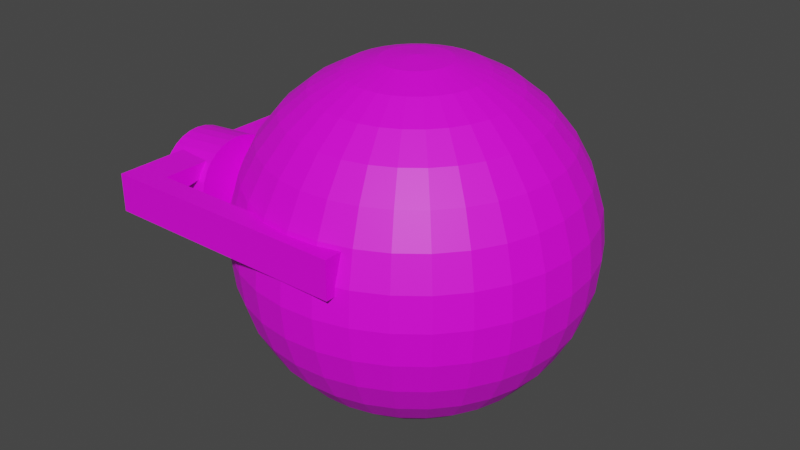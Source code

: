 # Source: head.blend  (saved by Blender 2.91.10; exported with 4.5.12 LTS)
import bpy
from mathutils import Matrix  # noqa: F401  (used for matrix-valued properties, if any)

bpy.ops.wm.read_factory_settings(use_empty=True)
scene = bpy.context.scene
scene.name = 'Scene'

# ---- collections
col_collection = bpy.data.collections.new('Collection'); scene.collection.children.link(col_collection)

# ---- images (referenced by path relative to the original .blend; pixels are not part of the script)
import os
ASSET_DIR = os.environ.get("B2B_ASSET_DIR", "")  # directory of the original .blend (textures are referenced by path, not embedded)
HERE = os.path.dirname(os.path.abspath(__file__))  # packed textures are extracted next to this script under _unpacked/

def load_image(name, relpath, width, height, colorspace="sRGB"):
    """Load a texture the original file referenced (path relative to the .blend, or extracted next to this script)."""
    p = next((c for c in (os.path.join(HERE, relpath), os.path.join(ASSET_DIR, relpath)) if relpath and os.path.exists(c)), "")
    if p:
        img = bpy.data.images.load(p, check_existing=True)
        img.name = name
    else:  # same state as the original file: an image datablock whose file is absent (Cycles renders it pink)
        img = bpy.data.images.new(name, width, height)
        img.source = "FILE"
        img.filepath = "//" + (relpath or name)
    img.colorspace_settings.name = colorspace
    return img
img_sprite_0002_png = load_image('Sprite-0002.png', 'Sprite-0002.png', 1024, 1024, 'sRGB')

# ---- materials (node trees are filled in below, after node groups)
mat_material_001 = bpy.data.materials.new('Material.001')
mat_material_001.use_transparent_shadow = False
mat_material_003 = bpy.data.materials.new('Material.003')
mat_material_003.use_transparent_shadow = False
mat_material_004 = bpy.data.materials.new('Material.004')
mat_material_004.use_transparent_shadow = False
mat_material_002 = bpy.data.materials.new('Material.002')
mat_material_002.use_transparent_shadow = False

# ---- material node trees
mat_material_001.use_nodes = True; mat_material_001.node_tree.nodes.clear()
_N = mat_material_001.node_tree.nodes; _L = mat_material_001.node_tree.links
n0 = _N.new('ShaderNodeTexImage'); n0.name = 'Image Texture'; n0.location = (-469, 186)
n0.image = img_sprite_0002_png
n1 = _N.new('ShaderNodeOutputMaterial'); n1.name = 'Material Output'; n1.location = (300, 300)
n2 = _N.new('ShaderNodeBsdfPrincipled'); n2.name = 'Principled BSDF'; n2.location = (-55, 305)
n2.distribution = 'GGX'
n2.subsurface_method = 'BURLEY'
n2.inputs[3].default_value = 1.45
n2.inputs[27].default_value = (0.0, 0.0, 0.0, 1.0)
n2.inputs[28].default_value = 1.0
_L.new(n0.outputs[0], n2.inputs[0])
_L.new(n2.outputs[0], n1.inputs[0])
n1.is_active_output = True
mat_material_003.use_nodes = True; mat_material_003.node_tree.nodes.clear()
_N = mat_material_003.node_tree.nodes; _L = mat_material_003.node_tree.links
n0 = _N.new('ShaderNodeBsdfPrincipled'); n0.name = 'Principled BSDF'; n0.location = (10, 300)
n0.distribution = 'GGX'
n0.subsurface_method = 'BURLEY'
n0.inputs[3].default_value = 1.45
n0.inputs[27].default_value = (0.0, 0.0, 0.0, 1.0)
n0.inputs[28].default_value = 1.0
n1 = _N.new('ShaderNodeOutputMaterial'); n1.name = 'Material Output'; n1.location = (300, 300)
n2 = _N.new('ShaderNodeTexImage'); n2.name = 'Image Texture'; n2.location = (-516, 191)
n2.image = img_sprite_0002_png
_L.new(n0.outputs[0], n1.inputs[0])
_L.new(n2.outputs[0], n0.inputs[0])
n1.is_active_output = True
mat_material_004.use_nodes = True; mat_material_004.node_tree.nodes.clear()
_N = mat_material_004.node_tree.nodes; _L = mat_material_004.node_tree.links
n0 = _N.new('ShaderNodeBsdfPrincipled'); n0.name = 'Principled BSDF'; n0.location = (10, 300)
n0.distribution = 'GGX'
n0.subsurface_method = 'BURLEY'
n0.inputs[3].default_value = 1.45
n0.inputs[27].default_value = (0.0, 0.0, 0.0, 1.0)
n0.inputs[28].default_value = 1.0
n1 = _N.new('ShaderNodeOutputMaterial'); n1.name = 'Material Output'; n1.location = (300, 300)
n2 = _N.new('ShaderNodeTexImage'); n2.name = 'Image Texture'; n2.location = (-515, -33)
n2.image = img_sprite_0002_png
_L.new(n0.outputs[0], n1.inputs[0])
_L.new(n2.outputs[0], n0.inputs[0])
n1.is_active_output = True
mat_material_002.use_nodes = True; mat_material_002.node_tree.nodes.clear()
_N = mat_material_002.node_tree.nodes; _L = mat_material_002.node_tree.links
n0 = _N.new('ShaderNodeBsdfPrincipled'); n0.name = 'Principled BSDF'; n0.location = (10, 300)
n0.distribution = 'GGX'
n0.subsurface_method = 'BURLEY'
n0.inputs[3].default_value = 1.45
n0.inputs[27].default_value = (0.0, 0.0, 0.0, 1.0)
n0.inputs[28].default_value = 1.0
n1 = _N.new('ShaderNodeOutputMaterial'); n1.name = 'Material Output'; n1.location = (300, 300)
n2 = _N.new('ShaderNodeTexImage'); n2.name = 'Image Texture'; n2.location = (-480, 37)
n2.image = img_sprite_0002_png
_L.new(n0.outputs[0], n1.inputs[0])
_L.new(n2.outputs[0], n0.inputs[0])
n1.is_active_output = True

# ---- world
world_world = bpy.data.worlds.new('World'); scene.world = world_world
world_world.use_nodes = True; world_world.node_tree.nodes.clear()
_N = world_world.node_tree.nodes; _L = world_world.node_tree.links
n0 = _N.new('ShaderNodeOutputWorld'); n0.name = 'World Output'; n0.location = (300, 300)
n1 = _N.new('ShaderNodeBackground'); n1.name = 'Background'; n1.location = (10, 300)
n1.inputs[0].default_value = (0.05088, 0.05088, 0.05088, 1.0)
_L.new(n1.outputs[0], n0.inputs[0])
n0.is_active_output = True
world_world.color = (0.05088, 0.05088, 0.05088)
world_world.use_sun_shadow = False
world_world.sun_shadow_jitter_overblur = 0.0

# ---- meshes
me_sphere = bpy.data.meshes.new('Sphere')
me_sphere.from_pydata([(0.0, 0.1951, 0.9808), (0.0, 0.3827, 0.9239), (0.0, 0.5556, 0.8315), (0.0, 0.7071, 0.7071), (0.0, 0.8315, 0.5556), (0.0, 0.9239, 0.3827), (0.0, 0.9808, 0.1951), (0.0, 1.0, 7.55e-08), (0.0, 0.9808, -0.1951), (0.0, 0.5556, -0.8315), (0.03806, 0.1913, 0.9808), (0.07466, 0.3753, 0.9239), (0.1084, 0.5449, 0.8315), (0.1379, 0.6935, 0.7071), (0.1622, 0.8155, 0.5556), (0.1802, 0.9061, 0.3827), (0.1913, 0.9619, 0.1951), (0.1951, 0.9808, 7.55e-08), (0.1913, 0.9619, -0.1951), (0.1802, 0.9061, -0.3827), (0.1622, 0.8155, -0.5556), (0.1379, 0.6935, -0.7071), (0.1084, 0.5449, -0.8315), (0.07466, 0.3753, -0.9239), (0.03806, 0.1913, -0.9808), (0.07466, 0.1802, 0.9808), (0.1464, 0.3536, 0.9239), (0.2126, 0.5133, 0.8315), (0.2706, 0.6533, 0.7071), (0.3182, 0.7682, 0.5556), (0.3536, 0.8536, 0.3827), (0.3753, 0.9061, 0.1951), (0.3827, 0.9239, 7.55e-08), (0.3753, 0.9061, -0.1951), (0.3536, 0.8536, -0.3827), (0.3182, 0.7682, -0.5556), (0.2706, 0.6533, -0.7071), (0.2126, 0.5133, -0.8315), (0.1464, 0.3536, -0.9239), (0.07466, 0.1802, -0.9808), (0.1084, 0.1622, 0.9808), (0.2126, 0.3182, 0.9239), (0.3087, 0.4619, 0.8315), (0.3928, 0.5879, 0.7071), (0.4619, 0.6913, 0.5556), (0.5133, 0.7682, 0.3827), (0.5449, 0.8155, 0.1951), (0.5556, 0.8315, 7.55e-08), (0.5449, 0.8155, -0.1951), (0.5133, 0.7682, -0.3827), (0.4619, 0.6913, -0.5556), (0.3928, 0.5879, -0.7071), (0.3087, 0.4619, -0.8315), (0.2126, 0.3182, -0.9239), (0.1084, 0.1622, -0.9808), (0.1379, 0.1379, 0.9808), (0.2706, 0.2706, 0.9239), (0.3928, 0.3928, 0.8315), (0.5, 0.5, 0.7071), (0.5879, 0.5879, 0.5556), (0.6533, 0.6533, 0.3827), (0.6935, 0.6935, 0.1951), (0.7071, 0.7071, 7.55e-08), (0.6935, 0.6935, -0.1951), (0.6533, 0.6533, -0.3827), (0.5879, 0.5879, -0.5556), (0.5, 0.5, -0.7071), (0.3928, 0.3928, -0.8315), (0.2706, 0.2706, -0.9239), (0.1379, 0.1379, -0.9808), (0.1622, 0.1084, 0.9808), (0.3182, 0.2126, 0.9239), (0.4619, 0.3087, 0.8315), (0.5879, 0.3928, 0.7071), (0.6913, 0.4619, 0.5556), (0.7682, 0.5133, 0.3827), (0.8155, 0.5449, 0.1951), (0.8315, 0.5556, 7.55e-08), (0.8155, 0.5449, -0.1951), (0.7682, 0.5133, -0.3827), (0.6913, 0.4619, -0.5556), (0.5879, 0.3928, -0.7071), (0.4619, 0.3087, -0.8315), (0.3182, 0.2126, -0.9239), (0.1622, 0.1084, -0.9808), (0.1802, 0.07466, 0.9808), (0.3536, 0.1464, 0.9239), (0.5133, 0.2126, 0.8315), (0.6533, 0.2706, 0.7071), (0.7682, 0.3182, 0.5556), (0.8536, 0.3536, 0.3827), (0.9061, 0.3753, 0.1951), (0.9239, 0.3827, 7.55e-08), (0.9061, 0.3753, -0.1951), (0.8536, 0.3536, -0.3827), (0.7682, 0.3182, -0.5556), (0.6533, 0.2706, -0.7071), (0.5133, 0.2126, -0.8315), (0.3536, 0.1464, -0.9239), (0.1802, 0.07466, -0.9808), (0.1913, 0.03806, 0.9808), (0.3753, 0.07466, 0.9239), (0.5449, 0.1084, 0.8315), (0.6935, 0.1379, 0.7071), (0.8155, 0.1622, 0.5556), (0.9061, 0.1802, 0.3827), (0.9619, 0.1913, 0.1951), (0.9808, 0.1951, 7.55e-08), (0.9619, 0.1913, -0.1951), (0.9061, 0.1802, -0.3827), (0.8155, 0.1622, -0.5556), (0.6935, 0.1379, -0.7071), (0.5449, 0.1084, -0.8315), (0.3753, 0.07466, -0.9239), (0.1913, 0.03806, -0.9808), (0.1951, -3.266e-07, 0.9808), (0.3827, -3.192e-07, 0.9239), (0.5556, -3.117e-07, 0.8315), (0.7071, -3.192e-07, 0.7071), (0.8315, -3.341e-07, 0.5556), (0.9239, -2.745e-07, 0.3827), (0.9808, -3.937e-07, 0.1951), (1.0, -3.788e-07, 7.55e-08), (0.9808, -3.937e-07, -0.1951), (0.9239, -2.298e-07, -0.3827), (0.8315, -3.341e-07, -0.5556), (0.7071, -3.192e-07, -0.7071), (0.5556, -3.415e-07, -0.8315), (0.3827, -3.043e-07, -0.9239), (0.1951, -3.08e-07, -0.9808), (0.1913, -0.03806, 0.9808), (0.3753, -0.07466, 0.9239), (0.5449, -0.1084, 0.8315), (0.6935, -0.138, 0.7071), (0.8155, -0.1622, 0.5556), (0.9061, -0.1802, 0.3827), (0.9619, -0.1913, 0.1951), (0.9808, -0.1951, 7.55e-08), (0.9619, -0.1913, -0.1951), (0.9061, -0.1802, -0.3827), (0.8155, -0.1622, -0.5556), (0.6935, -0.138, -0.7071), (0.5449, -0.1084, -0.8315), (0.3753, -0.07466, -0.9239), (0.1913, -0.03806, -0.9808), (0.1802, -0.07466, 0.9808), (0.3536, -0.1464, 0.9239), (0.5133, -0.2126, 0.8315), (0.6533, -0.2706, 0.7071), (0.7682, -0.3182, 0.5556), (0.8536, -0.3536, 0.3827), (0.9061, -0.3753, 0.1951), (0.9239, -0.3827, 7.55e-08), (0.9061, -0.3753, -0.1951), (0.8536, -0.3536, -0.3827), (0.7682, -0.3182, -0.5556), (0.6533, -0.2706, -0.7071), (0.5133, -0.2126, -0.8315), (0.3536, -0.1464, -0.9239), (0.1802, -0.07466, -0.9808), (0.1622, -0.1084, 0.9808), (0.3182, -0.2126, 0.9239), (0.4619, -0.3087, 0.8315), (0.5879, -0.3928, 0.7071), (0.6913, -0.4619, 0.5556), (0.7682, -0.5133, 0.3827), (0.8155, -0.5449, 0.1951), (0.8315, -0.5556, 7.55e-08), (0.8155, -0.5449, -0.1951), (0.7682, -0.5133, -0.3827), (0.6913, -0.4619, -0.5556), (0.5879, -0.3928, -0.7071), (0.4619, -0.3087, -0.8315), (0.3182, -0.2126, -0.9239), (0.1622, -0.1084, -0.9808), (0.1379, -0.138, 0.9808), (0.2706, -0.2706, 0.9239), (0.3928, -0.3928, 0.8315), (0.5, -0.5, 0.7071), (0.5879, -0.5879, 0.5556), (0.6533, -0.6533, 0.3827), (0.6935, -0.6935, 0.1951), (0.7071, -0.7071, 7.55e-08), (0.6935, -0.6935, -0.1951), (0.6533, -0.6533, -0.3827), (0.5879, -0.5879, -0.5556), (0.5, -0.5, -0.7071), (0.3928, -0.3928, -0.8315), (0.2706, -0.2706, -0.9239), (0.1379, -0.138, -0.9808), (0.1084, -0.1622, 0.9808), (0.2126, -0.3182, 0.9239), (0.3087, -0.4619, 0.8315), (0.3928, -0.5879, 0.7071), (0.4619, -0.6913, 0.5556), (0.5133, -0.7682, 0.3827), (0.5449, -0.8155, 0.1951), (0.5556, -0.8315, 7.55e-08), (0.5449, -0.8155, -0.1951), (0.5133, -0.7682, -0.3827), (0.4619, -0.6913, -0.5556), (0.3928, -0.5879, -0.7071), (0.3087, -0.4619, -0.8315), (0.2126, -0.3182, -0.9239), (0.1084, -0.1622, -0.9808), (0.0, -3.258e-07, -1.0), (0.07466, -0.1802, 0.9808), (0.1464, -0.3536, 0.9239), (0.2126, -0.5133, 0.8315), (0.2706, -0.6533, 0.7071), (0.3182, -0.7682, 0.5556), (0.3536, -0.8536, 0.3827), (0.3753, -0.9061, 0.1951), (0.3827, -0.9239, 7.55e-08), (0.3753, -0.9061, -0.1951), (0.3536, -0.8536, -0.3827), (0.3182, -0.7682, -0.5556), (0.2706, -0.6533, -0.7071), (0.2126, -0.5133, -0.8315), (0.1464, -0.3536, -0.9239), (0.07466, -0.1802, -0.9808), (0.03806, -0.1913, 0.9808), (0.07466, -0.3753, 0.9239), (0.1084, -0.5449, 0.8315), (0.1379, -0.6935, 0.7071), (0.1622, -0.8155, 0.5556), (0.1802, -0.9061, 0.3827), (0.1913, -0.9619, 0.1951), (0.1951, -0.9808, 7.55e-08), (0.1913, -0.9619, -0.1951), (0.1802, -0.9061, -0.3827), (0.1622, -0.8155, -0.5556), (0.1379, -0.6935, -0.7071), (0.1084, -0.5449, -0.8315), (0.07466, -0.3753, -0.9239), (0.03806, -0.1913, -0.9808), (-7.212e-09, -0.1951, 0.9808), (4.122e-08, -0.3827, 0.9239), (2.632e-08, -0.5556, 0.8315), (-2.584e-08, -0.7071, 0.7071), (-8.544e-08, -0.8315, 0.5556), (6.357e-08, -0.9239, 0.3827), (-8.544e-08, -0.9808, 0.1951), (-1.003e-07, -1.0, 7.55e-08), (-8.544e-08, -0.9808, -0.1951), (6.357e-08, -0.9239, -0.3827), (-8.544e-08, -0.8315, -0.5556), (-2.584e-08, -0.7071, -0.7071), (-1.094e-08, -0.5556, -0.8315), (3.964e-09, -0.3827, -0.9239), (3.964e-09, -0.1951, -0.9808), (-0.03806, -0.1913, 0.9808), (-0.07466, -0.3753, 0.9239), (-0.1084, -0.5449, 0.8315), (-0.1379, -0.6935, 0.7071), (-0.1622, -0.8155, 0.5556), (-0.1802, -0.9061, 0.3827), (-0.1913, -0.9619, 0.1951), (-0.1951, -0.9808, 7.55e-08), (-0.1913, -0.9619, -0.1951), (-0.1802, -0.9061, -0.3827), (-0.1622, -0.8155, -0.5556), (-0.1379, -0.6935, -0.7071), (-0.1084, -0.5449, -0.8315), (-0.07466, -0.3753, -0.9239), (-0.03806, -0.1913, -0.9808), (-0.07466, -0.1802, 0.9808), (-0.1464, -0.3536, 0.9239), (-0.2126, -0.5133, 0.8315), (-0.2706, -0.6533, 0.7071), (-0.3182, -0.7682, 0.5556), (-0.3536, -0.8536, 0.3827), (-0.3753, -0.9061, 0.1951), (-0.3827, -0.9239, 7.55e-08), (-0.3753, -0.9061, -0.1951), (-0.3536, -0.8536, -0.3827), (-0.3182, -0.7682, -0.5556), (-0.2706, -0.6533, -0.7071), (-0.2126, -0.5133, -0.8315), (-0.1464, -0.3536, -0.9239), (-0.07466, -0.1802, -0.9808), (-0.1084, -0.1622, 0.9808), (-0.2126, -0.3182, 0.9239), (-0.3087, -0.4619, 0.8315), (-0.3928, -0.5879, 0.7071), (-0.4619, -0.6913, 0.5556), (-0.5133, -0.7682, 0.3827), (-0.5449, -0.8155, 0.1951), (-0.5556, -0.8315, 7.55e-08), (-0.5449, -0.8155, -0.1951), (-0.5133, -0.7682, -0.3827), (-0.4619, -0.6913, -0.5556), (-0.3928, -0.5879, -0.7071), (-0.3087, -0.4619, -0.8315), (-0.2126, -0.3182, -0.9239), (-0.1084, -0.1622, -0.9808), (-2.304e-07, -5.562e-07, 1.0), (-0.1379, -0.138, 0.9808), (-0.2706, -0.2706, 0.9239), (-0.3928, -0.3928, 0.8315), (-0.5, -0.5, 0.7071), (-0.5879, -0.5879, 0.5556), (-0.6533, -0.6533, 0.3827), (-0.6935, -0.6935, 0.1951), (-0.7071, -0.7071, 7.55e-08), (-0.6935, -0.6935, -0.1951), (-0.6533, -0.6533, -0.3827), (-0.5879, -0.5879, -0.5556), (-0.5, -0.5, -0.7071), (-0.3928, -0.3928, -0.8315), (-0.2706, -0.2706, -0.9239), (-0.1379, -0.1379, -0.9808), (-0.1622, -0.1084, 0.9808), (-0.3182, -0.2126, 0.9239), (-0.4619, -0.3087, 0.8315), (-0.5879, -0.3928, 0.7071), (-0.6913, -0.4619, 0.5556), (-0.7682, -0.5133, 0.3827), (-0.8155, -0.5449, 0.1951), (-0.8315, -0.5556, 7.55e-08), (-0.8155, -0.5449, -0.1951), (-0.7682, -0.5133, -0.3827), (-0.6913, -0.4619, -0.5556), (-0.5879, -0.3928, -0.7071), (-0.4619, -0.3087, -0.8315), (-0.3182, -0.2126, -0.9239), (-0.1622, -0.1084, -0.9808), (-0.1802, -0.07466, 0.9808), (-0.3536, -0.1464, 0.9239), (-0.5133, -0.2126, 0.8315), (-0.6533, -0.2706, 0.7071), (-0.7682, -0.3182, 0.5556), (-0.8536, -0.3536, 0.3827), (-0.9061, -0.3753, 0.1951), (-0.9239, -0.3827, 7.55e-08), (-0.9061, -0.3753, -0.1951), (-0.8536, -0.3536, -0.3827), (-0.7682, -0.3182, -0.5556), (-0.6533, -0.2706, -0.7071), (-0.5133, -0.2126, -0.8315), (-0.3536, -0.1464, -0.9239), (-0.1802, -0.07466, -0.9808), (-0.1913, -0.03806, 0.9808), (-0.3753, -0.07466, 0.9239), (-0.5449, -0.1084, 0.8315), (-0.6935, -0.1379, 0.7071), (-0.8155, -0.1622, 0.5556), (-0.9061, -0.1802, 0.3827), (-0.9619, -0.1913, 0.1951), (-0.9808, -0.1951, 7.55e-08), (-0.9619, -0.1913, -0.1951), (-0.9061, -0.1802, -0.3827), (-0.8155, -0.1622, -0.5556), (-0.6935, -0.1379, -0.7071), (-0.5449, -0.1084, -0.8315), (-0.3753, -0.07466, -0.9239), (-0.1913, -0.03806, -0.9808), (-0.1951, -3.117e-07, 0.9808), (-0.3827, -2.819e-07, 0.9239), (-0.5556, -2.819e-07, 0.8315), (-0.7071, -1.851e-07, 0.7071), (-0.8315, -1.404e-07, 0.5556), (-0.9239, -3.192e-07, 0.3827), (-0.9808, -9.567e-08, 0.1951), (-1.0, -1.404e-07, 7.55e-08), (-0.9808, -9.567e-08, -0.1951), (-0.9239, -3.192e-07, -0.3827), (-0.8315, -1.404e-07, -0.5556), (-0.7071, -1.851e-07, -0.7071), (-0.5556, -2.596e-07, -0.8315), (-0.3827, -2.521e-07, -0.9239), (-0.1951, -3.155e-07, -0.9808), (-0.1913, 0.03806, 0.9808), (-0.3753, 0.07466, 0.9239), (-0.5449, 0.1084, 0.8315), (-0.6935, 0.1379, 0.7071), (-0.8155, 0.1622, 0.5556), (-0.9061, 0.1802, 0.3827), (-0.9619, 0.1913, 0.1951), (-0.9808, 0.1951, 7.55e-08), (-0.9619, 0.1913, -0.1951), (-0.9061, 0.1802, -0.3827), (-0.8155, 0.1622, -0.5556), (-0.6935, 0.1379, -0.7071), (-0.5449, 0.1084, -0.8315), (-0.3753, 0.07466, -0.9239), (-0.1913, 0.03806, -0.9808), (-0.1802, 0.07466, 0.9808), (-0.3536, 0.1464, 0.9239), (-0.5133, 0.2126, 0.8315), (-0.6533, 0.2706, 0.7071), (-0.7682, 0.3182, 0.5556), (-0.8536, 0.3536, 0.3827), (-0.9061, 0.3753, 0.1951), (-0.9239, 0.3827, 7.55e-08), (-0.9061, 0.3753, -0.1951), (-0.8536, 0.3536, -0.3827), (-0.7682, 0.3182, -0.5556), (-0.6533, 0.2706, -0.7071), (-0.5133, 0.2126, -0.8315), (-0.3536, 0.1464, -0.9239), (-0.1802, 0.07466, -0.9808), (-0.1622, 0.1084, 0.9808), (-0.3182, 0.2126, 0.9239), (-0.4619, 0.3087, 0.8315), (-0.5879, 0.3928, 0.7071), (-0.6913, 0.4619, 0.5556), (-0.7682, 0.5133, 0.3827), (-0.8155, 0.5449, 0.1951), (-0.8315, 0.5556, 7.55e-08), (-0.8155, 0.5449, -0.1951), (-0.7682, 0.5133, -0.3827), (-0.6913, 0.4619, -0.5556), (-0.5879, 0.3928, -0.7071), (-0.4619, 0.3087, -0.8315), (-0.3182, 0.2126, -0.9239), (-0.1622, 0.1084, -0.9808), (-0.1379, 0.1379, 0.9808), (-0.2706, 0.2706, 0.9239), (-0.3928, 0.3928, 0.8315), (-0.5, 0.5, 0.7071), (-0.5879, 0.5879, 0.5556), (-0.6533, 0.6533, 0.3827), (-0.6935, 0.6935, 0.1951), (-0.7071, 0.7071, 7.55e-08), (-0.6935, 0.6935, -0.1951), (-0.6533, 0.6533, -0.3827), (-0.5879, 0.5879, -0.5556), (-0.5, 0.5, -0.7071), (-0.3928, 0.3928, -0.8315), (-0.2706, 0.2706, -0.9239), (-0.1379, 0.1379, -0.9808), (-0.1084, 0.1622, 0.9808), (-0.2126, 0.3182, 0.9239), (-0.3087, 0.4619, 0.8315), (-0.3928, 0.5879, 0.7071), (-0.4619, 0.6913, 0.5556), (-0.5133, 0.7682, 0.3827), (-0.5449, 0.8155, 0.1951), (-0.5556, 0.8315, 7.55e-08), (-0.5449, 0.8155, -0.1951), (-0.5133, 0.7682, -0.3827), (-0.4619, 0.6913, -0.5556), (-0.3928, 0.5879, -0.7071), (-0.3087, 0.4619, -0.8315), (-0.2126, 0.3182, -0.9239), (-0.1084, 0.1622, -0.9808), (-0.07466, 0.1802, 0.9808), (-0.1464, 0.3536, 0.9239), (-0.2126, 0.5133, 0.8315), (-0.2706, 0.6533, 0.7071), (-0.3182, 0.7682, 0.5556), (-0.3536, 0.8536, 0.3827), (-0.3753, 0.9061, 0.1951), (-0.3827, 0.9239, 7.55e-08), (-0.3753, 0.9061, -0.1951), (-0.3536, 0.8536, -0.3827), (-0.3182, 0.7682, -0.5556), (-0.2706, 0.6533, -0.7071), (-0.2126, 0.5133, -0.8315), (-0.1464, 0.3536, -0.9239), (-0.07466, 0.1802, -0.9808), (-0.03806, 0.1913, 0.9808), (-0.07466, 0.3753, 0.9239), (-0.1084, 0.5449, 0.8315), (-0.1379, 0.6935, 0.7071), (-0.1622, 0.8155, 0.5556), (-0.1802, 0.9061, 0.3827), (-0.1913, 0.9619, 0.1951), (-0.1951, 0.9808, 7.55e-08), (-0.1913, 0.9619, -0.1951), (-0.1802, 0.9061, -0.3827), (-0.1622, 0.8155, -0.5556), (-0.1379, 0.6935, -0.7071), (-0.1084, 0.5449, -0.8315), (-0.07466, 0.3753, -0.9239), (-0.03806, 0.1913, -0.9808), (6.357e-08, 0.9239, -0.3827), (2.722e-07, 0.8315, -0.5556), (1.53e-07, 0.7071, -0.7071), (7.847e-08, 0.3827, -0.9239), (1.514e-08, 0.1951, -0.9808)], [], [(9, 479, 21, 22), (5, 4, 14, 15), (480, 9, 22, 23), (6, 5, 15, 16), (481, 480, 23, 24), (7, 6, 16, 17), (0, 296, 10), (205, 481, 24), (8, 7, 17, 18), (1, 0, 10, 11), (477, 8, 18, 19), (2, 1, 11, 12), (478, 477, 19, 20), (3, 2, 12, 13), (479, 478, 20, 21), (4, 3, 13, 14), (13, 12, 27, 28), (21, 20, 35, 36), (14, 13, 28, 29), (22, 21, 36, 37), (15, 14, 29, 30), (23, 22, 37, 38), (16, 15, 30, 31), (24, 23, 38, 39), (17, 16, 31, 32), (10, 296, 25), (205, 24, 39), (18, 17, 32, 33), (11, 10, 25, 26), (19, 18, 33, 34), (12, 11, 26, 27), (20, 19, 34, 35), (32, 31, 46, 47), (25, 296, 40), (205, 39, 54), (33, 32, 47, 48), (26, 25, 40, 41), (34, 33, 48, 49), (27, 26, 41, 42), (35, 34, 49, 50), (28, 27, 42, 43), (36, 35, 50, 51), (29, 28, 43, 44), (37, 36, 51, 52), (30, 29, 44, 45), (38, 37, 52, 53), (31, 30, 45, 46), (39, 38, 53, 54), (51, 50, 65, 66), (44, 43, 58, 59), (52, 51, 66, 67), (45, 44, 59, 60), (53, 52, 67, 68), (46, 45, 60, 61), (54, 53, 68, 69), (47, 46, 61, 62), (40, 296, 55), (205, 54, 69), (48, 47, 62, 63), (41, 40, 55, 56), (49, 48, 63, 64), (42, 41, 56, 57), (50, 49, 64, 65), (43, 42, 57, 58), (205, 69, 84), (63, 62, 77, 78), (56, 55, 70, 71), (64, 63, 78, 79), (57, 56, 71, 72), (65, 64, 79, 80), (58, 57, 72, 73), (66, 65, 80, 81), (59, 58, 73, 74), (67, 66, 81, 82), (60, 59, 74, 75), (68, 67, 82, 83), (61, 60, 75, 76), (69, 68, 83, 84), (62, 61, 76, 77), (55, 296, 70), (82, 81, 96, 97), (75, 74, 89, 90), (83, 82, 97, 98), (76, 75, 90, 91), (84, 83, 98, 99), (77, 76, 91, 92), (70, 296, 85), (205, 84, 99), (78, 77, 92, 93), (71, 70, 85, 86), (79, 78, 93, 94), (72, 71, 86, 87), (80, 79, 94, 95), (73, 72, 87, 88), (81, 80, 95, 96), (74, 73, 88, 89), (86, 85, 100, 101), (94, 93, 108, 109), (87, 86, 101, 102), (95, 94, 109, 110), (88, 87, 102, 103), (96, 95, 110, 111), (89, 88, 103, 104), (97, 96, 111, 112), (90, 89, 104, 105), (98, 97, 112, 113), (91, 90, 105, 106), (99, 98, 113, 114), (92, 91, 106, 107), (85, 296, 100), (205, 99, 114), (93, 92, 107, 108), (105, 104, 119, 120), (113, 112, 127, 128), (106, 105, 120, 121), (114, 113, 128, 129), (107, 106, 121, 122), (100, 296, 115), (205, 114, 129), (108, 107, 122, 123), (101, 100, 115, 116), (109, 108, 123, 124), (102, 101, 116, 117), (110, 109, 124, 125), (103, 102, 117, 118), (111, 110, 125, 126), (104, 103, 118, 119), (112, 111, 126, 127), (124, 123, 138, 139), (117, 116, 131, 132), (125, 124, 139, 140), (118, 117, 132, 133), (126, 125, 140, 141), (119, 118, 133, 134), (127, 126, 141, 142), (120, 119, 134, 135), (128, 127, 142, 143), (121, 120, 135, 136), (129, 128, 143, 144), (122, 121, 136, 137), (115, 296, 130), (205, 129, 144), (123, 122, 137, 138), (116, 115, 130, 131), (143, 142, 157, 158), (136, 135, 150, 151), (144, 143, 158, 159), (137, 136, 151, 152), (130, 296, 145), (205, 144, 159), (138, 137, 152, 153), (131, 130, 145, 146), (139, 138, 153, 154), (132, 131, 146, 147), (140, 139, 154, 155), (133, 132, 147, 148), (141, 140, 155, 156), (134, 133, 148, 149), (142, 141, 156, 157), (135, 134, 149, 150), (147, 146, 161, 162), (155, 154, 169, 170), (148, 147, 162, 163), (156, 155, 170, 171), (149, 148, 163, 164), (157, 156, 171, 172), (150, 149, 164, 165), (158, 157, 172, 173), (151, 150, 165, 166), (159, 158, 173, 174), (152, 151, 166, 167), (145, 296, 160), (205, 159, 174), (153, 152, 167, 168), (146, 145, 160, 161), (154, 153, 168, 169), (166, 165, 180, 181), (174, 173, 188, 189), (167, 166, 181, 182), (160, 296, 175), (205, 174, 189), (168, 167, 182, 183), (161, 160, 175, 176), (169, 168, 183, 184), (162, 161, 176, 177), (170, 169, 184, 185), (163, 162, 177, 178), (171, 170, 185, 186), (164, 163, 178, 179), (172, 171, 186, 187), (165, 164, 179, 180), (173, 172, 187, 188), (185, 184, 199, 200), (178, 177, 192, 193), (186, 185, 200, 201), (179, 178, 193, 194), (187, 186, 201, 202), (180, 179, 194, 195), (188, 187, 202, 203), (181, 180, 195, 196), (189, 188, 203, 204), (182, 181, 196, 197), (175, 296, 190), (205, 189, 204), (183, 182, 197, 198), (176, 175, 190, 191), (184, 183, 198, 199), (177, 176, 191, 192), (204, 203, 219, 220), (197, 196, 212, 213), (190, 296, 206), (205, 204, 220), (198, 197, 213, 214), (191, 190, 206, 207), (199, 198, 214, 215), (192, 191, 207, 208), (200, 199, 215, 216), (193, 192, 208, 209), (201, 200, 216, 217), (194, 193, 209, 210), (202, 201, 217, 218), (195, 194, 210, 211), (203, 202, 218, 219), (196, 195, 211, 212), (217, 216, 231, 232), (210, 209, 224, 225), (218, 217, 232, 233), (211, 210, 225, 226), (219, 218, 233, 234), (212, 211, 226, 227), (220, 219, 234, 235), (213, 212, 227, 228), (206, 296, 221), (205, 220, 235), (214, 213, 228, 229), (207, 206, 221, 222), (215, 214, 229, 230), (208, 207, 222, 223), (216, 215, 230, 231), (209, 208, 223, 224), (221, 296, 236), (205, 235, 250), (229, 228, 243, 244), (222, 221, 236, 237), (230, 229, 244, 245), (223, 222, 237, 238), (231, 230, 245, 246), (224, 223, 238, 239), (232, 231, 246, 247), (225, 224, 239, 240), (233, 232, 247, 248), (226, 225, 240, 241), (234, 233, 248, 249), (227, 226, 241, 242), (235, 234, 249, 250), (228, 227, 242, 243), (240, 239, 254, 255), (248, 247, 262, 263), (241, 240, 255, 256), (249, 248, 263, 264), (242, 241, 256, 257), (250, 249, 264, 265), (243, 242, 257, 258), (236, 296, 251), (205, 250, 265), (244, 243, 258, 259), (237, 236, 251, 252), (245, 244, 259, 260), (238, 237, 252, 253), (246, 245, 260, 261), (239, 238, 253, 254), (247, 246, 261, 262), (259, 258, 273, 274), (252, 251, 266, 267), (260, 259, 274, 275), (253, 252, 267, 268), (261, 260, 275, 276), (254, 253, 268, 269), (262, 261, 276, 277), (255, 254, 269, 270), (263, 262, 277, 278), (256, 255, 270, 271), (264, 263, 278, 279), (257, 256, 271, 272), (265, 264, 279, 280), (258, 257, 272, 273), (251, 296, 266), (205, 265, 280), (278, 277, 292, 293), (271, 270, 285, 286), (279, 278, 293, 294), (272, 271, 286, 287), (280, 279, 294, 295), (273, 272, 287, 288), (266, 296, 281), (205, 280, 295), (274, 273, 288, 289), (267, 266, 281, 282), (275, 274, 289, 290), (268, 267, 282, 283), (276, 275, 290, 291), (269, 268, 283, 284), (277, 276, 291, 292), (270, 269, 284, 285), (282, 281, 297, 298), (290, 289, 305, 306), (283, 282, 298, 299), (291, 290, 306, 307), (284, 283, 299, 300), (292, 291, 307, 308), (285, 284, 300, 301), (293, 292, 308, 309), (286, 285, 301, 302), (294, 293, 309, 310), (287, 286, 302, 303), (295, 294, 310, 311), (288, 287, 303, 304), (281, 296, 297), (205, 295, 311), (289, 288, 304, 305), (302, 301, 316, 317), (310, 309, 324, 325), (303, 302, 317, 318), (311, 310, 325, 326), (304, 303, 318, 319), (297, 296, 312), (205, 311, 326), (305, 304, 319, 320), (298, 297, 312, 313), (306, 305, 320, 321), (299, 298, 313, 314), (307, 306, 321, 322), (300, 299, 314, 315), (308, 307, 322, 323), (301, 300, 315, 316), (309, 308, 323, 324), (321, 320, 335, 336), (314, 313, 328, 329), (322, 321, 336, 337), (315, 314, 329, 330), (323, 322, 337, 338), (316, 315, 330, 331), (324, 323, 338, 339), (317, 316, 331, 332), (325, 324, 339, 340), (318, 317, 332, 333), (326, 325, 340, 341), (319, 318, 333, 334), (312, 296, 327), (205, 326, 341), (320, 319, 334, 335), (313, 312, 327, 328), (340, 339, 354, 355), (333, 332, 347, 348), (341, 340, 355, 356), (334, 333, 348, 349), (327, 296, 342), (205, 341, 356), (335, 334, 349, 350), (328, 327, 342, 343), (336, 335, 350, 351), (329, 328, 343, 344), (337, 336, 351, 352), (330, 329, 344, 345), (338, 337, 352, 353), (331, 330, 345, 346), (339, 338, 353, 354), (332, 331, 346, 347), (352, 351, 366, 367), (345, 344, 359, 360), (353, 352, 367, 368), (346, 345, 360, 361), (354, 353, 368, 369), (347, 346, 361, 362), (355, 354, 369, 370), (348, 347, 362, 363), (356, 355, 370, 371), (349, 348, 363, 364), (342, 296, 357), (205, 356, 371), (350, 349, 364, 365), (343, 342, 357, 358), (351, 350, 365, 366), (344, 343, 358, 359), (371, 370, 385, 386), (364, 363, 378, 379), (357, 296, 372), (205, 371, 386), (365, 364, 379, 380), (358, 357, 372, 373), (366, 365, 380, 381), (359, 358, 373, 374), (367, 366, 381, 382), (360, 359, 374, 375), (368, 367, 382, 383), (361, 360, 375, 376), (369, 368, 383, 384), (362, 361, 376, 377), (370, 369, 384, 385), (363, 362, 377, 378), (375, 374, 389, 390), (383, 382, 397, 398), (376, 375, 390, 391), (384, 383, 398, 399), (377, 376, 391, 392), (385, 384, 399, 400), (378, 377, 392, 393), (386, 385, 400, 401), (379, 378, 393, 394), (372, 296, 387), (205, 386, 401), (380, 379, 394, 395), (373, 372, 387, 388), (381, 380, 395, 396), (374, 373, 388, 389), (382, 381, 396, 397), (394, 393, 408, 409), (387, 296, 402), (205, 401, 416), (395, 394, 409, 410), (388, 387, 402, 403), (396, 395, 410, 411), (389, 388, 403, 404), (397, 396, 411, 412), (390, 389, 404, 405), (398, 397, 412, 413), (391, 390, 405, 406), (399, 398, 413, 414), (392, 391, 406, 407), (400, 399, 414, 415), (393, 392, 407, 408), (401, 400, 415, 416), (413, 412, 427, 428), (406, 405, 420, 421), (414, 413, 428, 429), (407, 406, 421, 422), (415, 414, 429, 430), (408, 407, 422, 423), (416, 415, 430, 431), (409, 408, 423, 424), (402, 296, 417), (205, 416, 431), (410, 409, 424, 425), (403, 402, 417, 418), (411, 410, 425, 426), (404, 403, 418, 419), (412, 411, 426, 427), (405, 404, 419, 420), (417, 296, 432), (205, 431, 446), (425, 424, 439, 440), (418, 417, 432, 433), (426, 425, 440, 441), (419, 418, 433, 434), (427, 426, 441, 442), (420, 419, 434, 435), (428, 427, 442, 443), (421, 420, 435, 436), (429, 428, 443, 444), (422, 421, 436, 437), (430, 429, 444, 445), (423, 422, 437, 438), (431, 430, 445, 446), (424, 423, 438, 439), (436, 435, 450, 451), (444, 443, 458, 459), (437, 436, 451, 452), (445, 444, 459, 460), (438, 437, 452, 453), (446, 445, 460, 461), (439, 438, 453, 454), (432, 296, 447), (205, 446, 461), (440, 439, 454, 455), (433, 432, 447, 448), (441, 440, 455, 456), (434, 433, 448, 449), (442, 441, 456, 457), (435, 434, 449, 450), (443, 442, 457, 458), (455, 454, 469, 470), (448, 447, 462, 463), (456, 455, 470, 471), (449, 448, 463, 464), (457, 456, 471, 472), (450, 449, 464, 465), (458, 457, 472, 473), (451, 450, 465, 466), (459, 458, 473, 474), (452, 451, 466, 467), (460, 459, 474, 475), (453, 452, 467, 468), (461, 460, 475, 476), (454, 453, 468, 469), (447, 296, 462), (205, 461, 476), (474, 473, 479, 9), (467, 466, 4, 5), (475, 474, 9, 480), (468, 467, 5, 6), (476, 475, 480, 481), (469, 468, 6, 7), (462, 296, 0), (205, 476, 481), (470, 469, 7, 8), (463, 462, 0, 1), (471, 470, 8, 477), (464, 463, 1, 2), (472, 471, 477, 478), (465, 464, 2, 3), (473, 472, 478, 479), (466, 465, 3, 4)])
_uv = me_sphere.uv_layers.new(name='UVMap')
_uv.uv.foreach_set('vector', [0.5799, 0.692, 0.5799, 0.7071, 0.5699, 0.7071, 0.5699, 0.692, 0.5799, 0.798, 0.5799, 0.8132, 0.5699, 0.8132, 0.5699, 0.798, 0.5799, 0.6768, 0.5799, 0.692, 0.5699, 0.692, 0.5699, 0.6768, 0.5799, 0.7829, 0.5799, 0.798, 0.5699, 0.798, 0.5699, 0.7829, 0.5799, 0.6617, 0.5799, 0.6768, 0.5699, 0.6768, 0.5699, 0.6617, 0.5799, 0.7677, 0.5799, 0.7829, 0.5699, 0.7829, 0.5699, 0.7677, 0.5799, 0.8738, 0.5749, 0.889, 0.5699, 0.8738, 0.5749, 0.6465, 0.5799, 0.6617, 0.5699, 0.6617, 0.5799, 0.7526, 0.5799, 0.7677, 0.5699, 0.7677, 0.5699, 0.7526, 0.5799, 0.8587, 0.5799, 0.8738, 0.5699, 0.8738, 0.5699, 0.8587, 0.5799, 0.7374, 0.5799, 0.7526, 0.5699, 0.7526, 0.5699, 0.7374, 0.5799, 0.8435, 0.5799, 0.8587, 0.5699, 0.8587, 0.5699, 0.8435, 0.5799, 0.7223, 0.5799, 0.7374, 0.5699, 0.7374, 0.5699, 0.7223, 0.5799, 0.8284, 0.5799, 0.8435, 0.5699, 0.8435, 0.5699, 0.8284, 0.5799, 0.7071, 0.5799, 0.7223, 0.5699, 0.7223, 0.5699, 0.7071, 0.5799, 0.8132, 0.5799, 0.8284, 0.5699, 0.8284, 0.5699, 0.8132, 0.5699, 0.8284, 0.5699, 0.8435, 0.5599, 0.8435, 0.5599, 0.8284, 0.5699, 0.7071, 0.5699, 0.7223, 0.5599, 0.7223, 0.5599, 0.7071, 0.5699, 0.8132, 0.5699, 0.8284, 0.5599, 0.8284, 0.5599, 0.8132, 0.5699, 0.692, 0.5699, 0.7071, 0.5599, 0.7071, 0.5599, 0.692, 0.5699, 0.798, 0.5699, 0.8132, 0.5599, 0.8132, 0.5599, 0.798, 0.5699, 0.6768, 0.5699, 0.692, 0.5599, 0.692, 0.5599, 0.6768, 0.5699, 0.7829, 0.5699, 0.798, 0.5599, 0.798, 0.5599, 0.7829, 0.5699, 0.6617, 0.5699, 0.6768, 0.5599, 0.6768, 0.5599, 0.6617, 0.5699, 0.7677, 0.5699, 0.7829, 0.5599, 0.7829, 0.5599, 0.7677, 0.5699, 0.8738, 0.5649, 0.889, 0.5599, 0.8738, 0.5649, 0.6465, 0.5699, 0.6617, 0.5599, 0.6617, 0.5699, 0.7526, 0.5699, 0.7677, 0.5599, 0.7677, 0.5599, 0.7526, 0.5699, 0.8587, 0.5699, 0.8738, 0.5599, 0.8738, 0.5599, 0.8587, 0.5699, 0.7374, 0.5699, 0.7526, 0.5599, 0.7526, 0.5599, 0.7374, 0.5699, 0.8435, 0.5699, 0.8587, 0.5599, 0.8587, 0.5599, 0.8435, 0.5699, 0.7223, 0.5699, 0.7374, 0.5599, 0.7374, 0.5599, 0.7223, 0.5599, 0.7677, 0.5599, 0.7829, 0.5499, 0.7829, 0.5499, 0.7677, 0.5599, 0.8738, 0.5549, 0.889, 0.5499, 0.8738, 0.5549, 0.6465, 0.5599, 0.6617, 0.5499, 0.6617, 0.5599, 0.7526, 0.5599, 0.7677, 0.5499, 0.7677, 0.5499, 0.7526, 0.5599, 0.8587, 0.5599, 0.8738, 0.5499, 0.8738, 0.5499, 0.8587, 0.5599, 0.7374, 0.5599, 0.7526, 0.5499, 0.7526, 0.5499, 0.7374, 0.5599, 0.8435, 0.5599, 0.8587, 0.5499, 0.8587, 0.5499, 0.8435, 0.5599, 0.7223, 0.5599, 0.7374, 0.5499, 0.7374, 0.5499, 0.7223, 0.5599, 0.8284, 0.5599, 0.8435, 0.5499, 0.8435, 0.5499, 0.8284, 0.5599, 0.7071, 0.5599, 0.7223, 0.5499, 0.7223, 0.5499, 0.7071, 0.5599, 0.8132, 0.5599, 0.8284, 0.5499, 0.8284, 0.5499, 0.8132, 0.5599, 0.692, 0.5599, 0.7071, 0.5499, 0.7071, 0.5499, 0.692, 0.5599, 0.798, 0.5599, 0.8132, 0.5499, 0.8132, 0.5499, 0.798, 0.5599, 0.6768, 0.5599, 0.692, 0.5499, 0.692, 0.5499, 0.6768, 0.5599, 0.7829, 0.5599, 0.798, 0.5499, 0.798, 0.5499, 0.7829, 0.5599, 0.6617, 0.5599, 0.6768, 0.5499, 0.6768, 0.5499, 0.6617, 0.5499, 0.7071, 0.5499, 0.7223, 0.5399, 0.7223, 0.5399, 0.7071, 0.5499, 0.8132, 0.5499, 0.8284, 0.5399, 0.8284, 0.5399, 0.8132, 0.5499, 0.692, 0.5499, 0.7071, 0.5399, 0.7071, 0.5399, 0.692, 0.5499, 0.798, 0.5499, 0.8132, 0.5399, 0.8132, 0.5399, 0.798, 0.5499, 0.6768, 0.5499, 0.692, 0.5399, 0.692, 0.5399, 0.6768, 0.5499, 0.7829, 0.5499, 0.798, 0.5399, 0.798, 0.5399, 0.7829, 0.5499, 0.6617, 0.5499, 0.6768, 0.5399, 0.6768, 0.5399, 0.6617, 0.5499, 0.7677, 0.5499, 0.7829, 0.5399, 0.7829, 0.5399, 0.7677, 0.5499, 0.8738, 0.5449, 0.889, 0.5399, 0.8738, 0.5449, 0.6465, 0.5499, 0.6617, 0.5399, 0.6617, 0.5499, 0.7526, 0.5499, 0.7677, 0.5399, 0.7677, 0.5399, 0.7526, 0.5499, 0.8587, 0.5499, 0.8738, 0.5399, 0.8738, 0.5399, 0.8587, 0.5499, 0.7374, 0.5499, 0.7526, 0.5399, 0.7526, 0.5399, 0.7374, 0.5499, 0.8435, 0.5499, 0.8587, 0.5399, 0.8587, 0.5399, 0.8435, 0.5499, 0.7223, 0.5499, 0.7374, 0.5399, 0.7374, 0.5399, 0.7223, 0.5499, 0.8284, 0.5499, 0.8435, 0.5399, 0.8435, 0.5399, 0.8284, 0.5349, 0.6465, 0.5399, 0.6617, 0.53, 0.6617, 0.5399, 0.7526, 0.5399, 0.7677, 0.53, 0.7677, 0.53, 0.7526, 0.5399, 0.8587, 0.5399, 0.8738, 0.53, 0.8738, 0.53, 0.8587, 0.5399, 0.7374, 0.5399, 0.7526, 0.53, 0.7526, 0.53, 0.7374, 0.5399, 0.8435, 0.5399, 0.8587, 0.53, 0.8587, 0.53, 0.8435, 0.5399, 0.7223, 0.5399, 0.7374, 0.53, 0.7374, 0.53, 0.7223, 0.5399, 0.8284, 0.5399, 0.8435, 0.53, 0.8435, 0.53, 0.8284, 0.5399, 0.7071, 0.5399, 0.7223, 0.53, 0.7223, 0.53, 0.7071, 0.5399, 0.8132, 0.5399, 0.8284, 0.53, 0.8284, 0.53, 0.8132, 0.5399, 0.692, 0.5399, 0.7071, 0.53, 0.7071, 0.53, 0.692, 0.5399, 0.798, 0.5399, 0.8132, 0.53, 0.8132, 0.53, 0.798, 0.5399, 0.6768, 0.5399, 0.692, 0.53, 0.692, 0.53, 0.6768, 0.5399, 0.7829, 0.5399, 0.798, 0.53, 0.798, 0.53, 0.7829, 0.5399, 0.6617, 0.5399, 0.6768, 0.53, 0.6768, 0.53, 0.6617, 0.5399, 0.7677, 0.5399, 0.7829, 0.53, 0.7829, 0.53, 0.7677, 0.5399, 0.8738, 0.5349, 0.889, 0.53, 0.8738, 0.53, 0.692, 0.53, 0.7071, 0.52, 0.7071, 0.52, 0.692, 0.53, 0.798, 0.53, 0.8132, 0.52, 0.8132, 0.52, 0.798, 0.53, 0.6768, 0.53, 0.692, 0.52, 0.692, 0.52, 0.6768, 0.53, 0.7829, 0.53, 0.798, 0.52, 0.798, 0.52, 0.7829, 0.53, 0.6617, 0.53, 0.6768, 0.52, 0.6768, 0.52, 0.6617, 0.53, 0.7677, 0.53, 0.7829, 0.52, 0.7829, 0.52, 0.7677, 0.53, 0.8738, 0.525, 0.889, 0.52, 0.8738, 0.525, 0.6465, 0.53, 0.6617, 0.52, 0.6617, 0.53, 0.7526, 0.53, 0.7677, 0.52, 0.7677, 0.52, 0.7526, 0.53, 0.8587, 0.53, 0.8738, 0.52, 0.8738, 0.52, 0.8587, 0.53, 0.7374, 0.53, 0.7526, 0.52, 0.7526, 0.52, 0.7374, 0.53, 0.8435, 0.53, 0.8587, 0.52, 0.8587, 0.52, 0.8435, 0.53, 0.7223, 0.53, 0.7374, 0.52, 0.7374, 0.52, 0.7223, 0.53, 0.8284, 0.53, 0.8435, 0.52, 0.8435, 0.52, 0.8284, 0.53, 0.7071, 0.53, 0.7223, 0.52, 0.7223, 0.52, 0.7071, 0.53, 0.8132, 0.53, 0.8284, 0.52, 0.8284, 0.52, 0.8132, 0.52, 0.8587, 0.52, 0.8738, 0.51, 0.8738, 0.51, 0.8587, 0.52, 0.7374, 0.52, 0.7526, 0.51, 0.7526, 0.51, 0.7374, 0.52, 0.8435, 0.52, 0.8587, 0.51, 0.8587, 0.51, 0.8435, 0.52, 0.7223, 0.52, 0.7374, 0.51, 0.7374, 0.51, 0.7223, 0.52, 0.8284, 0.52, 0.8435, 0.51, 0.8435, 0.51, 0.8284, 0.52, 0.7071, 0.52, 0.7223, 0.51, 0.7223, 0.51, 0.7071, 0.52, 0.8132, 0.52, 0.8284, 0.51, 0.8284, 0.51, 0.8132, 0.52, 0.692, 0.52, 0.7071, 0.51, 0.7071, 0.51, 0.692, 0.52, 0.798, 0.52, 0.8132, 0.51, 0.8132, 0.51, 0.798, 0.52, 0.6768, 0.52, 0.692, 0.51, 0.692, 0.51, 0.6768, 0.52, 0.7829, 0.52, 0.798, 0.51, 0.798, 0.51, 0.7829, 0.52, 0.6617, 0.52, 0.6768, 0.51, 0.6768, 0.51, 0.6617, 0.52, 0.7677, 0.52, 0.7829, 0.51, 0.7829, 0.51, 0.7677, 0.52, 0.8738, 0.515, 0.889, 0.51, 0.8738, 0.515, 0.6465, 0.52, 0.6617, 0.51, 0.6617, 0.52, 0.7526, 0.52, 0.7677, 0.51, 0.7677, 0.51, 0.7526, 0.51, 0.798, 0.51, 0.8132, 0.5, 0.8132, 0.5, 0.798, 0.51, 0.6768, 0.51, 0.692, 0.5, 0.692, 0.5, 0.6768, 0.51, 0.7829, 0.51, 0.798, 0.5, 0.798, 0.5, 0.7829, 0.51, 0.6617, 0.51, 0.6768, 0.5, 0.6768, 0.5, 0.6617, 0.51, 0.7677, 0.51, 0.7829, 0.5, 0.7829, 0.5, 0.7677, 0.51, 0.8738, 0.505, 0.889, 0.5, 0.8738, 0.505, 0.6465, 0.51, 0.6617, 0.5, 0.6617, 0.51, 0.7526, 0.51, 0.7677, 0.5, 0.7677, 0.5, 0.7526, 0.51, 0.8587, 0.51, 0.8738, 0.5, 0.8738, 0.5, 0.8587, 0.51, 0.7374, 0.51, 0.7526, 0.5, 0.7526, 0.5, 0.7374, 0.51, 0.8435, 0.51, 0.8587, 0.5, 0.8587, 0.5, 0.8435, 0.51, 0.7223, 0.51, 0.7374, 0.5, 0.7374, 0.5, 0.7223, 0.51, 0.8284, 0.51, 0.8435, 0.5, 0.8435, 0.5, 0.8284, 0.51, 0.7071, 0.51, 0.7223, 0.5, 0.7223, 0.5, 0.7071, 0.51, 0.8132, 0.51, 0.8284, 0.5, 0.8284, 0.5, 0.8132, 0.51, 0.692, 0.51, 0.7071, 0.5, 0.7071, 0.5, 0.692, 0.5, 0.7374, 0.5, 0.7526, 0.49, 0.7526, 0.49, 0.7374, 0.5, 0.8435, 0.5, 0.8587, 0.49, 0.8587, 0.49, 0.8435, 0.5, 0.7223, 0.5, 0.7374, 0.49, 0.7374, 0.49, 0.7223, 0.5, 0.8284, 0.5, 0.8435, 0.49, 0.8435, 0.49, 0.8284, 0.5, 0.7071, 0.5, 0.7223, 0.49, 0.7223, 0.49, 0.7071, 0.5, 0.8132, 0.5, 0.8284, 0.49, 0.8284, 0.49, 0.8132, 0.5, 0.692, 0.5, 0.7071, 0.49, 0.7071, 0.49, 0.692, 0.5, 0.798, 0.5, 0.8132, 0.49, 0.8132, 0.49, 0.798, 0.5, 0.6768, 0.5, 0.692, 0.49, 0.692, 0.49, 0.6768, 0.5, 0.7829, 0.5, 0.798, 0.49, 0.798, 0.49, 0.7829, 0.5, 0.6617, 0.5, 0.6768, 0.49, 0.6768, 0.49, 0.6617, 0.5, 0.7677, 0.5, 0.7829, 0.49, 0.7829, 0.49, 0.7677, 0.5, 0.8738, 0.495, 0.889, 0.49, 0.8738, 0.495, 0.6465, 0.5, 0.6617, 0.49, 0.6617, 0.5, 0.7526, 0.5, 0.7677, 0.49, 0.7677, 0.49, 0.7526, 0.5, 0.8587, 0.5, 0.8738, 0.49, 0.8738, 0.49, 0.8587, 0.49, 0.6768, 0.49, 0.692, 0.48, 0.692, 0.48, 0.6768, 0.49, 0.7829, 0.49, 0.798, 0.48, 0.798, 0.48, 0.7829, 0.49, 0.6617, 0.49, 0.6768, 0.48, 0.6768, 0.48, 0.6617, 0.49, 0.7677, 0.49, 0.7829, 0.48, 0.7829, 0.48, 0.7677, 0.49, 0.8738, 0.485, 0.889, 0.48, 0.8738, 0.485, 0.6465, 0.49, 0.6617, 0.48, 0.6617, 0.49, 0.7526, 0.49, 0.7677, 0.48, 0.7677, 0.48, 0.7526, 0.49, 0.8587, 0.49, 0.8738, 0.48, 0.8738, 0.48, 0.8587, 0.49, 0.7374, 0.49, 0.7526, 0.48, 0.7526, 0.48, 0.7374, 0.49, 0.8435, 0.49, 0.8587, 0.48, 0.8587, 0.48, 0.8435, 0.49, 0.7223, 0.49, 0.7374, 0.48, 0.7374, 0.48, 0.7223, 0.49, 0.8284, 0.49, 0.8435, 0.48, 0.8435, 0.48, 0.8284, 0.49, 0.7071, 0.49, 0.7223, 0.48, 0.7223, 0.48, 0.7071, 0.49, 0.8132, 0.49, 0.8284, 0.48, 0.8284, 0.48, 0.8132, 0.49, 0.692, 0.49, 0.7071, 0.48, 0.7071, 0.48, 0.692, 0.49, 0.798, 0.49, 0.8132, 0.48, 0.8132, 0.48, 0.798, 0.48, 0.8435, 0.48, 0.8587, 0.47, 0.8587, 0.47, 0.8435, 0.48, 0.7223, 0.48, 0.7374, 0.47, 0.7374, 0.47, 0.7223, 0.48, 0.8284, 0.48, 0.8435, 0.47, 0.8435, 0.47, 0.8284, 0.48, 0.7071, 0.48, 0.7223, 0.47, 0.7223, 0.47, 0.7071, 0.48, 0.8132, 0.48, 0.8284, 0.47, 0.8284, 0.47, 0.8132, 0.48, 0.692, 0.48, 0.7071, 0.47, 0.7071, 0.47, 0.692, 0.48, 0.798, 0.48, 0.8132, 0.47, 0.8132, 0.47, 0.798, 0.48, 0.6768, 0.48, 0.692, 0.47, 0.692, 0.47, 0.6768, 0.48, 0.7829, 0.48, 0.798, 0.47, 0.798, 0.47, 0.7829, 0.48, 0.6617, 0.48, 0.6768, 0.47, 0.6768, 0.47, 0.6617, 0.48, 0.7677, 0.48, 0.7829, 0.47, 0.7829, 0.47, 0.7677, 0.48, 0.8738, 0.475, 0.889, 0.47, 0.8738, 0.475, 0.6465, 0.48, 0.6617, 0.47, 0.6617, 0.48, 0.7526, 0.48, 0.7677, 0.47, 0.7677, 0.47, 0.7526, 0.48, 0.8587, 0.48, 0.8738, 0.47, 0.8738, 0.47, 0.8587, 0.48, 0.7374, 0.48, 0.7526, 0.47, 0.7526, 0.47, 0.7374, 0.47, 0.7829, 0.47, 0.798, 0.4601, 0.798, 0.4601, 0.7829, 0.47, 0.6617, 0.47, 0.6768, 0.4601, 0.6768, 0.4601, 0.6617, 0.47, 0.7677, 0.47, 0.7829, 0.4601, 0.7829, 0.4601, 0.7677, 0.47, 0.8738, 0.4651, 0.889, 0.4601, 0.8738, 0.4651, 0.6465, 0.47, 0.6617, 0.4601, 0.6617, 0.47, 0.7526, 0.47, 0.7677, 0.4601, 0.7677, 0.4601, 0.7526, 0.47, 0.8587, 0.47, 0.8738, 0.4601, 0.8738, 0.4601, 0.8587, 0.47, 0.7374, 0.47, 0.7526, 0.4601, 0.7526, 0.4601, 0.7374, 0.47, 0.8435, 0.47, 0.8587, 0.4601, 0.8587, 0.4601, 0.8435, 0.47, 0.7223, 0.47, 0.7374, 0.4601, 0.7374, 0.4601, 0.7223, 0.47, 0.8284, 0.47, 0.8435, 0.4601, 0.8435, 0.4601, 0.8284, 0.47, 0.7071, 0.47, 0.7223, 0.4601, 0.7223, 0.4601, 0.7071, 0.47, 0.8132, 0.47, 0.8284, 0.4601, 0.8284, 0.4601, 0.8132, 0.47, 0.692, 0.47, 0.7071, 0.4601, 0.7071, 0.4601, 0.692, 0.47, 0.798, 0.47, 0.8132, 0.4601, 0.8132, 0.4601, 0.798, 0.47, 0.6768, 0.47, 0.692, 0.4601, 0.692, 0.4601, 0.6768, 0.4601, 0.7223, 0.4601, 0.7374, 0.4501, 0.7374, 0.4501, 0.7223, 0.4601, 0.8284, 0.4601, 0.8435, 0.4501, 0.8435, 0.4501, 0.8284, 0.4601, 0.7071, 0.4601, 0.7223, 0.4501, 0.7223, 0.4501, 0.7071, 0.4601, 0.8132, 0.4601, 0.8284, 0.4501, 0.8284, 0.4501, 0.8132, 0.4601, 0.692, 0.4601, 0.7071, 0.4501, 0.7071, 0.4501, 0.692, 0.4601, 0.798, 0.4601, 0.8132, 0.4501, 0.8132, 0.4501, 0.798, 0.4601, 0.6768, 0.4601, 0.692, 0.4501, 0.692, 0.4501, 0.6768, 0.4601, 0.7829, 0.4601, 0.798, 0.4501, 0.798, 0.4501, 0.7829, 0.4601, 0.6617, 0.4601, 0.6768, 0.4501, 0.6768, 0.4501, 0.6617, 0.4601, 0.7677, 0.4601, 0.7829, 0.4501, 0.7829, 0.4501, 0.7677, 0.4601, 0.8738, 0.4551, 0.889, 0.4501, 0.8738, 0.4551, 0.6465, 0.4601, 0.6617, 0.4501, 0.6617, 0.4601, 0.7526, 0.4601, 0.7677, 0.4501, 0.7677, 0.4501, 0.7526, 0.4601, 0.8587, 0.4601, 0.8738, 0.4501, 0.8738, 0.4501, 0.8587, 0.4601, 0.7374, 0.4601, 0.7526, 0.4501, 0.7526, 0.4501, 0.7374, 0.4601, 0.8435, 0.4601, 0.8587, 0.4501, 0.8587, 0.4501, 0.8435, 0.4501, 0.6617, 0.4501, 0.6768, 0.4401, 0.6768, 0.4401, 0.6617, 0.4501, 0.7677, 0.4501, 0.7829, 0.4401, 0.7829, 0.4401, 0.7677, 0.4501, 0.8738, 0.4451, 0.889, 0.4401, 0.8738, 0.4451, 0.6465, 0.4501, 0.6617, 0.4401, 0.6617, 0.4501, 0.7526, 0.4501, 0.7677, 0.4401, 0.7677, 0.4401, 0.7526, 0.4501, 0.8587, 0.4501, 0.8738, 0.4401, 0.8738, 0.4401, 0.8587, 0.4501, 0.7374, 0.4501, 0.7526, 0.4401, 0.7526, 0.4401, 0.7374, 0.4501, 0.8435, 0.4501, 0.8587, 0.4401, 0.8587, 0.4401, 0.8435, 0.4501, 0.7223, 0.4501, 0.7374, 0.4401, 0.7374, 0.4401, 0.7223, 0.4501, 0.8284, 0.4501, 0.8435, 0.4401, 0.8435, 0.4401, 0.8284, 0.4501, 0.7071, 0.4501, 0.7223, 0.4401, 0.7223, 0.4401, 0.7071, 0.4501, 0.8132, 0.4501, 0.8284, 0.4401, 0.8284, 0.4401, 0.8132, 0.4501, 0.692, 0.4501, 0.7071, 0.4401, 0.7071, 0.4401, 0.692, 0.4501, 0.798, 0.4501, 0.8132, 0.4401, 0.8132, 0.4401, 0.798, 0.4501, 0.6768, 0.4501, 0.692, 0.4401, 0.692, 0.4401, 0.6768, 0.4501, 0.7829, 0.4501, 0.798, 0.4401, 0.798, 0.4401, 0.7829, 0.4401, 0.7071, 0.4401, 0.7223, 0.4301, 0.7223, 0.4301, 0.7071, 0.4401, 0.8132, 0.4401, 0.8284, 0.4301, 0.8284, 0.4301, 0.8132, 0.4401, 0.692, 0.4401, 0.7071, 0.4301, 0.7071, 0.4301, 0.692, 0.4401, 0.798, 0.4401, 0.8132, 0.4301, 0.8132, 0.4301, 0.798, 0.4401, 0.6768, 0.4401, 0.692, 0.4301, 0.692, 0.4301, 0.6768, 0.4401, 0.7829, 0.4401, 0.798, 0.4301, 0.798, 0.4301, 0.7829, 0.4401, 0.6617, 0.4401, 0.6768, 0.4301, 0.6768, 0.4301, 0.6617, 0.4401, 0.7677, 0.4401, 0.7829, 0.4301, 0.7829, 0.4301, 0.7677, 0.4401, 0.8738, 0.4351, 0.889, 0.4301, 0.8738, 0.4351, 0.6465, 0.4401, 0.6617, 0.4301, 0.6617, 0.4401, 0.7526, 0.4401, 0.7677, 0.4301, 0.7677, 0.4301, 0.7526, 0.4401, 0.8587, 0.4401, 0.8738, 0.4301, 0.8738, 0.4301, 0.8587, 0.4401, 0.7374, 0.4401, 0.7526, 0.4301, 0.7526, 0.4301, 0.7374, 0.4401, 0.8435, 0.4401, 0.8587, 0.4301, 0.8587, 0.4301, 0.8435, 0.4401, 0.7223, 0.4401, 0.7374, 0.4301, 0.7374, 0.4301, 0.7223, 0.4401, 0.8284, 0.4401, 0.8435, 0.4301, 0.8435, 0.4301, 0.8284, 0.4301, 0.8738, 0.4251, 0.889, 0.4201, 0.8738, 0.4251, 0.6465, 0.4301, 0.6617, 0.4201, 0.6617, 0.4301, 0.7526, 0.4301, 0.7677, 0.4201, 0.7677, 0.4201, 0.7526, 0.4301, 0.8587, 0.4301, 0.8738, 0.4201, 0.8738, 0.4201, 0.8587, 0.4301, 0.7374, 0.4301, 0.7526, 0.4201, 0.7526, 0.4201, 0.7374, 0.4301, 0.8435, 0.4301, 0.8587, 0.4201, 0.8587, 0.4201, 0.8435, 0.4301, 0.7223, 0.4301, 0.7374, 0.4201, 0.7374, 0.4201, 0.7223, 0.4301, 0.8284, 0.4301, 0.8435, 0.4201, 0.8435, 0.4201, 0.8284, 0.4301, 0.7071, 0.4301, 0.7223, 0.4201, 0.7223, 0.4201, 0.7071, 0.4301, 0.8132, 0.4301, 0.8284, 0.4201, 0.8284, 0.4201, 0.8132, 0.4301, 0.692, 0.4301, 0.7071, 0.4201, 0.7071, 0.4201, 0.692, 0.4301, 0.798, 0.4301, 0.8132, 0.4201, 0.8132, 0.4201, 0.798, 0.4301, 0.6768, 0.4301, 0.692, 0.4201, 0.692, 0.4201, 0.6768, 0.4301, 0.7829, 0.4301, 0.798, 0.4201, 0.798, 0.4201, 0.7829, 0.4301, 0.6617, 0.4301, 0.6768, 0.4201, 0.6768, 0.4201, 0.6617, 0.4301, 0.7677, 0.4301, 0.7829, 0.4201, 0.7829, 0.4201, 0.7677, 0.4201, 0.8132, 0.4201, 0.8284, 0.4101, 0.8284, 0.4101, 0.8132, 0.4201, 0.692, 0.4201, 0.7071, 0.4101, 0.7071, 0.4101, 0.692, 0.4201, 0.798, 0.4201, 0.8132, 0.4101, 0.8132, 0.4101, 0.798, 0.4201, 0.6768, 0.4201, 0.692, 0.4101, 0.692, 0.4101, 0.6768, 0.4201, 0.7829, 0.4201, 0.798, 0.4101, 0.798, 0.4101, 0.7829, 0.4201, 0.6617, 0.4201, 0.6768, 0.4101, 0.6768, 0.4101, 0.6617, 0.4201, 0.7677, 0.4201, 0.7829, 0.4101, 0.7829, 0.4101, 0.7677, 0.4201, 0.8738, 0.4151, 0.889, 0.4101, 0.8738, 0.4151, 0.6465, 0.4201, 0.6617, 0.4101, 0.6617, 0.4201, 0.7526, 0.4201, 0.7677, 0.4101, 0.7677, 0.4101, 0.7526, 0.4201, 0.8587, 0.4201, 0.8738, 0.4101, 0.8738, 0.4101, 0.8587, 0.4201, 0.7374, 0.4201, 0.7526, 0.4101, 0.7526, 0.4101, 0.7374, 0.4201, 0.8435, 0.4201, 0.8587, 0.4101, 0.8587, 0.4101, 0.8435, 0.4201, 0.7223, 0.4201, 0.7374, 0.4101, 0.7374, 0.4101, 0.7223, 0.4201, 0.8284, 0.4201, 0.8435, 0.4101, 0.8435, 0.4101, 0.8284, 0.4201, 0.7071, 0.4201, 0.7223, 0.4101, 0.7223, 0.4101, 0.7071, 0.4101, 0.7526, 0.4101, 0.7677, 0.4002, 0.7677, 0.4002, 0.7526, 0.4101, 0.8587, 0.4101, 0.8738, 0.4002, 0.8738, 0.4002, 0.8587, 0.4101, 0.7374, 0.4101, 0.7526, 0.4002, 0.7526, 0.4002, 0.7374, 0.4101, 0.8435, 0.4101, 0.8587, 0.4002, 0.8587, 0.4002, 0.8435, 0.4101, 0.7223, 0.4101, 0.7374, 0.4002, 0.7374, 0.4002, 0.7223, 0.4101, 0.8284, 0.4101, 0.8435, 0.4002, 0.8435, 0.4002, 0.8284, 0.4101, 0.7071, 0.4101, 0.7223, 0.4002, 0.7223, 0.4002, 0.7071, 0.4101, 0.8132, 0.4101, 0.8284, 0.4002, 0.8284, 0.4002, 0.8132, 0.4101, 0.692, 0.4101, 0.7071, 0.4002, 0.7071, 0.4002, 0.692, 0.4101, 0.798, 0.4101, 0.8132, 0.4002, 0.8132, 0.4002, 0.798, 0.4101, 0.6768, 0.4101, 0.692, 0.4002, 0.692, 0.4002, 0.6768, 0.4101, 0.7829, 0.4101, 0.798, 0.4002, 0.798, 0.4002, 0.7829, 0.4101, 0.6617, 0.4101, 0.6768, 0.4002, 0.6768, 0.4002, 0.6617, 0.4101, 0.7677, 0.4101, 0.7829, 0.4002, 0.7829, 0.4002, 0.7677, 0.4101, 0.8738, 0.4052, 0.889, 0.4002, 0.8738, 0.4052, 0.6465, 0.4101, 0.6617, 0.4002, 0.6617, 0.4002, 0.692, 0.4002, 0.7071, 0.3902, 0.7071, 0.3902, 0.692, 0.4002, 0.798, 0.4002, 0.8132, 0.3902, 0.8132, 0.3902, 0.798, 0.4002, 0.6768, 0.4002, 0.692, 0.3902, 0.692, 0.3902, 0.6768, 0.4002, 0.7829, 0.4002, 0.798, 0.3902, 0.798, 0.3902, 0.7829, 0.4002, 0.6617, 0.4002, 0.6768, 0.3902, 0.6768, 0.3902, 0.6617, 0.4002, 0.7677, 0.4002, 0.7829, 0.3902, 0.7829, 0.3902, 0.7677, 0.4002, 0.8738, 0.3952, 0.889, 0.3902, 0.8738, 0.3952, 0.6465, 0.4002, 0.6617, 0.3902, 0.6617, 0.4002, 0.7526, 0.4002, 0.7677, 0.3902, 0.7677, 0.3902, 0.7526, 0.4002, 0.8587, 0.4002, 0.8738, 0.3902, 0.8738, 0.3902, 0.8587, 0.4002, 0.7374, 0.4002, 0.7526, 0.3902, 0.7526, 0.3902, 0.7374, 0.4002, 0.8435, 0.4002, 0.8587, 0.3902, 0.8587, 0.3902, 0.8435, 0.4002, 0.7223, 0.4002, 0.7374, 0.3902, 0.7374, 0.3902, 0.7223, 0.4002, 0.8284, 0.4002, 0.8435, 0.3902, 0.8435, 0.3902, 0.8284, 0.4002, 0.7071, 0.4002, 0.7223, 0.3902, 0.7223, 0.3902, 0.7071, 0.4002, 0.8132, 0.4002, 0.8284, 0.3902, 0.8284, 0.3902, 0.8132, 0.3902, 0.8587, 0.3902, 0.8738, 0.3802, 0.8738, 0.3802, 0.8587, 0.3902, 0.7374, 0.3902, 0.7526, 0.3802, 0.7526, 0.3802, 0.7374, 0.3902, 0.8435, 0.3902, 0.8587, 0.3802, 0.8587, 0.3802, 0.8435, 0.3902, 0.7223, 0.3902, 0.7374, 0.3802, 0.7374, 0.3802, 0.7223, 0.3902, 0.8284, 0.3902, 0.8435, 0.3802, 0.8435, 0.3802, 0.8284, 0.3902, 0.7071, 0.3902, 0.7223, 0.3802, 0.7223, 0.3802, 0.7071, 0.3902, 0.8132, 0.3902, 0.8284, 0.3802, 0.8284, 0.3802, 0.8132, 0.3902, 0.692, 0.3902, 0.7071, 0.3802, 0.7071, 0.3802, 0.692, 0.3902, 0.798, 0.3902, 0.8132, 0.3802, 0.8132, 0.3802, 0.798, 0.3902, 0.6768, 0.3902, 0.692, 0.3802, 0.692, 0.3802, 0.6768, 0.3902, 0.7829, 0.3902, 0.798, 0.3802, 0.798, 0.3802, 0.7829, 0.3902, 0.6617, 0.3902, 0.6768, 0.3802, 0.6768, 0.3802, 0.6617, 0.3902, 0.7677, 0.3902, 0.7829, 0.3802, 0.7829, 0.3802, 0.7677, 0.3902, 0.8738, 0.3852, 0.889, 0.3802, 0.8738, 0.3852, 0.6465, 0.3902, 0.6617, 0.3802, 0.6617, 0.3902, 0.7526, 0.3902, 0.7677, 0.3802, 0.7677, 0.3802, 0.7526, 0.3802, 0.798, 0.3802, 0.8132, 0.3702, 0.8132, 0.3702, 0.798, 0.3802, 0.6768, 0.3802, 0.692, 0.3702, 0.692, 0.3702, 0.6768, 0.3802, 0.7829, 0.3802, 0.798, 0.3702, 0.798, 0.3702, 0.7829, 0.3802, 0.6617, 0.3802, 0.6768, 0.3702, 0.6768, 0.3702, 0.6617, 0.3802, 0.7677, 0.3802, 0.7829, 0.3702, 0.7829, 0.3702, 0.7677, 0.3802, 0.8738, 0.3752, 0.889, 0.3702, 0.8738, 0.3752, 0.6465, 0.3802, 0.6617, 0.3702, 0.6617, 0.3802, 0.7526, 0.3802, 0.7677, 0.3702, 0.7677, 0.3702, 0.7526, 0.3802, 0.8587, 0.3802, 0.8738, 0.3702, 0.8738, 0.3702, 0.8587, 0.3802, 0.7374, 0.3802, 0.7526, 0.3702, 0.7526, 0.3702, 0.7374, 0.3802, 0.8435, 0.3802, 0.8587, 0.3702, 0.8587, 0.3702, 0.8435, 0.3802, 0.7223, 0.3802, 0.7374, 0.3702, 0.7374, 0.3702, 0.7223, 0.3802, 0.8284, 0.3802, 0.8435, 0.3702, 0.8435, 0.3702, 0.8284, 0.3802, 0.7071, 0.3802, 0.7223, 0.3702, 0.7223, 0.3702, 0.7071, 0.3802, 0.8132, 0.3802, 0.8284, 0.3702, 0.8284, 0.3702, 0.8132, 0.3802, 0.692, 0.3802, 0.7071, 0.3702, 0.7071, 0.3702, 0.692, 0.3702, 0.7374, 0.3702, 0.7526, 0.3602, 0.7526, 0.3602, 0.7374, 0.3702, 0.8435, 0.3702, 0.8587, 0.3602, 0.8587, 0.3602, 0.8435, 0.3702, 0.7223, 0.3702, 0.7374, 0.3602, 0.7374, 0.3602, 0.7223, 0.3702, 0.8284, 0.3702, 0.8435, 0.3602, 0.8435, 0.3602, 0.8284, 0.3702, 0.7071, 0.3702, 0.7223, 0.3602, 0.7223, 0.3602, 0.7071, 0.3702, 0.8132, 0.3702, 0.8284, 0.3602, 0.8284, 0.3602, 0.8132, 0.3702, 0.692, 0.3702, 0.7071, 0.3602, 0.7071, 0.3602, 0.692, 0.3702, 0.798, 0.3702, 0.8132, 0.3602, 0.8132, 0.3602, 0.798, 0.3702, 0.6768, 0.3702, 0.692, 0.3602, 0.692, 0.3602, 0.6768, 0.3702, 0.7829, 0.3702, 0.798, 0.3602, 0.798, 0.3602, 0.7829, 0.3702, 0.6617, 0.3702, 0.6768, 0.3602, 0.6768, 0.3602, 0.6617, 0.3702, 0.7677, 0.3702, 0.7829, 0.3602, 0.7829, 0.3602, 0.7677, 0.3702, 0.8738, 0.3652, 0.889, 0.3602, 0.8738, 0.3652, 0.6465, 0.3702, 0.6617, 0.3602, 0.6617, 0.3702, 0.7526, 0.3702, 0.7677, 0.3602, 0.7677, 0.3602, 0.7526, 0.3702, 0.8587, 0.3702, 0.8738, 0.3602, 0.8738, 0.3602, 0.8587, 0.3602, 0.6768, 0.3602, 0.692, 0.3502, 0.692, 0.3502, 0.6768, 0.3602, 0.7829, 0.3602, 0.798, 0.3502, 0.798, 0.3502, 0.7829, 0.3602, 0.6617, 0.3602, 0.6768, 0.3502, 0.6768, 0.3502, 0.6617, 0.3602, 0.7677, 0.3602, 0.7829, 0.3502, 0.7829, 0.3502, 0.7677, 0.3602, 0.8738, 0.3552, 0.889, 0.3502, 0.8738, 0.3552, 0.6465, 0.3602, 0.6617, 0.3502, 0.6617, 0.3602, 0.7526, 0.3602, 0.7677, 0.3502, 0.7677, 0.3502, 0.7526, 0.3602, 0.8587, 0.3602, 0.8738, 0.3502, 0.8738, 0.3502, 0.8587, 0.3602, 0.7374, 0.3602, 0.7526, 0.3502, 0.7526, 0.3502, 0.7374, 0.3602, 0.8435, 0.3602, 0.8587, 0.3502, 0.8587, 0.3502, 0.8435, 0.3602, 0.7223, 0.3602, 0.7374, 0.3502, 0.7374, 0.3502, 0.7223, 0.3602, 0.8284, 0.3602, 0.8435, 0.3502, 0.8435, 0.3502, 0.8284, 0.3602, 0.7071, 0.3602, 0.7223, 0.3502, 0.7223, 0.3502, 0.7071, 0.3602, 0.8132, 0.3602, 0.8284, 0.3502, 0.8284, 0.3502, 0.8132, 0.3602, 0.692, 0.3602, 0.7071, 0.3502, 0.7071, 0.3502, 0.692, 0.3602, 0.798, 0.3602, 0.8132, 0.3502, 0.8132, 0.3502, 0.798, 0.3502, 0.7223, 0.3502, 0.7374, 0.3403, 0.7374, 0.3403, 0.7223, 0.3502, 0.8284, 0.3502, 0.8435, 0.3403, 0.8435, 0.3403, 0.8284, 0.3502, 0.7071, 0.3502, 0.7223, 0.3403, 0.7223, 0.3403, 0.7071, 0.3502, 0.8132, 0.3502, 0.8284, 0.3403, 0.8284, 0.3403, 0.8132, 0.3502, 0.692, 0.3502, 0.7071, 0.3403, 0.7071, 0.3403, 0.692, 0.3502, 0.798, 0.3502, 0.8132, 0.3403, 0.8132, 0.3403, 0.798, 0.3502, 0.6768, 0.3502, 0.692, 0.3403, 0.692, 0.3403, 0.6768, 0.3502, 0.7829, 0.3502, 0.798, 0.3403, 0.798, 0.3403, 0.7829, 0.3502, 0.6617, 0.3502, 0.6768, 0.3403, 0.6768, 0.3403, 0.6617, 0.3502, 0.7677, 0.3502, 0.7829, 0.3403, 0.7829, 0.3403, 0.7677, 0.3502, 0.8738, 0.3453, 0.889, 0.3403, 0.8738, 0.3453, 0.6465, 0.3502, 0.6617, 0.3403, 0.6617, 0.3502, 0.7526, 0.3502, 0.7677, 0.3403, 0.7677, 0.3403, 0.7526, 0.3502, 0.8587, 0.3502, 0.8738, 0.3403, 0.8738, 0.3403, 0.8587, 0.3502, 0.7374, 0.3502, 0.7526, 0.3403, 0.7526, 0.3403, 0.7374, 0.3502, 0.8435, 0.3502, 0.8587, 0.3403, 0.8587, 0.3403, 0.8435, 0.6597, 0.6617, 0.6597, 0.6768, 0.6498, 0.6768, 0.6498, 0.6617, 0.6597, 0.7677, 0.6597, 0.7829, 0.6498, 0.7829, 0.6498, 0.7677, 0.6597, 0.8738, 0.6547, 0.889, 0.6498, 0.8738, 0.6547, 0.6465, 0.6597, 0.6617, 0.6498, 0.6617, 0.6597, 0.7526, 0.6597, 0.7677, 0.6498, 0.7677, 0.6498, 0.7526, 0.6597, 0.8587, 0.6597, 0.8738, 0.6498, 0.8738, 0.6498, 0.8587, 0.6597, 0.7374, 0.6597, 0.7526, 0.6498, 0.7526, 0.6498, 0.7374, 0.6597, 0.8435, 0.6597, 0.8587, 0.6498, 0.8587, 0.6498, 0.8435, 0.6597, 0.7223, 0.6597, 0.7374, 0.6498, 0.7374, 0.6498, 0.7223, 0.6597, 0.8284, 0.6597, 0.8435, 0.6498, 0.8435, 0.6498, 0.8284, 0.6597, 0.7071, 0.6597, 0.7223, 0.6498, 0.7223, 0.6498, 0.7071, 0.6597, 0.8132, 0.6597, 0.8284, 0.6498, 0.8284, 0.6498, 0.8132, 0.6597, 0.692, 0.6597, 0.7071, 0.6498, 0.7071, 0.6498, 0.692, 0.6597, 0.798, 0.6597, 0.8132, 0.6498, 0.8132, 0.6498, 0.798, 0.6597, 0.6768, 0.6597, 0.692, 0.6498, 0.692, 0.6498, 0.6768, 0.6597, 0.7829, 0.6597, 0.798, 0.6498, 0.798, 0.6498, 0.7829, 0.6498, 0.8284, 0.6498, 0.8435, 0.6398, 0.8435, 0.6398, 0.8284, 0.6498, 0.7071, 0.6498, 0.7223, 0.6398, 0.7223, 0.6398, 0.7071, 0.6498, 0.8132, 0.6498, 0.8284, 0.6398, 0.8284, 0.6398, 0.8132, 0.6498, 0.692, 0.6498, 0.7071, 0.6398, 0.7071, 0.6398, 0.692, 0.6498, 0.798, 0.6498, 0.8132, 0.6398, 0.8132, 0.6398, 0.798, 0.6498, 0.6768, 0.6498, 0.692, 0.6398, 0.692, 0.6398, 0.6768, 0.6498, 0.7829, 0.6498, 0.798, 0.6398, 0.798, 0.6398, 0.7829, 0.6498, 0.6617, 0.6498, 0.6768, 0.6398, 0.6768, 0.6398, 0.6617, 0.6498, 0.7677, 0.6498, 0.7829, 0.6398, 0.7829, 0.6398, 0.7677, 0.6498, 0.8738, 0.6448, 0.889, 0.6398, 0.8738, 0.6448, 0.6465, 0.6498, 0.6617, 0.6398, 0.6617, 0.6498, 0.7526, 0.6498, 0.7677, 0.6398, 0.7677, 0.6398, 0.7526, 0.6498, 0.8587, 0.6498, 0.8738, 0.6398, 0.8738, 0.6398, 0.8587, 0.6498, 0.7374, 0.6498, 0.7526, 0.6398, 0.7526, 0.6398, 0.7374, 0.6498, 0.8435, 0.6498, 0.8587, 0.6398, 0.8587, 0.6398, 0.8435, 0.6498, 0.7223, 0.6498, 0.7374, 0.6398, 0.7374, 0.6398, 0.7223, 0.6398, 0.7677, 0.6398, 0.7829, 0.6298, 0.7829, 0.6298, 0.7677, 0.6398, 0.8738, 0.6348, 0.889, 0.6298, 0.8738, 0.6348, 0.6465, 0.6398, 0.6617, 0.6298, 0.6617, 0.6398, 0.7526, 0.6398, 0.7677, 0.6298, 0.7677, 0.6298, 0.7526, 0.6398, 0.8587, 0.6398, 0.8738, 0.6298, 0.8738, 0.6298, 0.8587, 0.6398, 0.7374, 0.6398, 0.7526, 0.6298, 0.7526, 0.6298, 0.7374, 0.6398, 0.8435, 0.6398, 0.8587, 0.6298, 0.8587, 0.6298, 0.8435, 0.6398, 0.7223, 0.6398, 0.7374, 0.6298, 0.7374, 0.6298, 0.7223, 0.6398, 0.8284, 0.6398, 0.8435, 0.6298, 0.8435, 0.6298, 0.8284, 0.6398, 0.7071, 0.6398, 0.7223, 0.6298, 0.7223, 0.6298, 0.7071, 0.6398, 0.8132, 0.6398, 0.8284, 0.6298, 0.8284, 0.6298, 0.8132, 0.6398, 0.692, 0.6398, 0.7071, 0.6298, 0.7071, 0.6298, 0.692, 0.6398, 0.798, 0.6398, 0.8132, 0.6298, 0.8132, 0.6298, 0.798, 0.6398, 0.6768, 0.6398, 0.692, 0.6298, 0.692, 0.6298, 0.6768, 0.6398, 0.7829, 0.6398, 0.798, 0.6298, 0.798, 0.6298, 0.7829, 0.6398, 0.6617, 0.6398, 0.6768, 0.6298, 0.6768, 0.6298, 0.6617, 0.6298, 0.7071, 0.6298, 0.7223, 0.6198, 0.7223, 0.6198, 0.7071, 0.6298, 0.8132, 0.6298, 0.8284, 0.6198, 0.8284, 0.6198, 0.8132, 0.6298, 0.692, 0.6298, 0.7071, 0.6198, 0.7071, 0.6198, 0.692, 0.6298, 0.798, 0.6298, 0.8132, 0.6198, 0.8132, 0.6198, 0.798, 0.6298, 0.6768, 0.6298, 0.692, 0.6198, 0.692, 0.6198, 0.6768, 0.6298, 0.7829, 0.6298, 0.798, 0.6198, 0.798, 0.6198, 0.7829, 0.6298, 0.6617, 0.6298, 0.6768, 0.6198, 0.6768, 0.6198, 0.6617, 0.6298, 0.7677, 0.6298, 0.7829, 0.6198, 0.7829, 0.6198, 0.7677, 0.6298, 0.8738, 0.6248, 0.889, 0.6198, 0.8738, 0.6248, 0.6465, 0.6298, 0.6617, 0.6198, 0.6617, 0.6298, 0.7526, 0.6298, 0.7677, 0.6198, 0.7677, 0.6198, 0.7526, 0.6298, 0.8587, 0.6298, 0.8738, 0.6198, 0.8738, 0.6198, 0.8587, 0.6298, 0.7374, 0.6298, 0.7526, 0.6198, 0.7526, 0.6198, 0.7374, 0.6298, 0.8435, 0.6298, 0.8587, 0.6198, 0.8587, 0.6198, 0.8435, 0.6298, 0.7223, 0.6298, 0.7374, 0.6198, 0.7374, 0.6198, 0.7223, 0.6298, 0.8284, 0.6298, 0.8435, 0.6198, 0.8435, 0.6198, 0.8284, 0.6198, 0.8738, 0.6148, 0.889, 0.6098, 0.8738, 0.6148, 0.6465, 0.6198, 0.6617, 0.6098, 0.6617, 0.6198, 0.7526, 0.6198, 0.7677, 0.6098, 0.7677, 0.6098, 0.7526, 0.6198, 0.8587, 0.6198, 0.8738, 0.6098, 0.8738, 0.6098, 0.8587, 0.6198, 0.7374, 0.6198, 0.7526, 0.6098, 0.7526, 0.6098, 0.7374, 0.6198, 0.8435, 0.6198, 0.8587, 0.6098, 0.8587, 0.6098, 0.8435, 0.6198, 0.7223, 0.6198, 0.7374, 0.6098, 0.7374, 0.6098, 0.7223, 0.6198, 0.8284, 0.6198, 0.8435, 0.6098, 0.8435, 0.6098, 0.8284, 0.6198, 0.7071, 0.6198, 0.7223, 0.6098, 0.7223, 0.6098, 0.7071, 0.6198, 0.8132, 0.6198, 0.8284, 0.6098, 0.8284, 0.6098, 0.8132, 0.6198, 0.692, 0.6198, 0.7071, 0.6098, 0.7071, 0.6098, 0.692, 0.6198, 0.798, 0.6198, 0.8132, 0.6098, 0.8132, 0.6098, 0.798, 0.6198, 0.6768, 0.6198, 0.692, 0.6098, 0.692, 0.6098, 0.6768, 0.6198, 0.7829, 0.6198, 0.798, 0.6098, 0.798, 0.6098, 0.7829, 0.6198, 0.6617, 0.6198, 0.6768, 0.6098, 0.6768, 0.6098, 0.6617, 0.6198, 0.7677, 0.6198, 0.7829, 0.6098, 0.7829, 0.6098, 0.7677, 0.6098, 0.8132, 0.6098, 0.8284, 0.5998, 0.8284, 0.5998, 0.8132, 0.6098, 0.692, 0.6098, 0.7071, 0.5998, 0.7071, 0.5998, 0.692, 0.6098, 0.798, 0.6098, 0.8132, 0.5998, 0.8132, 0.5998, 0.798, 0.6098, 0.6768, 0.6098, 0.692, 0.5998, 0.692, 0.5998, 0.6768, 0.6098, 0.7829, 0.6098, 0.798, 0.5998, 0.798, 0.5998, 0.7829, 0.6098, 0.6617, 0.6098, 0.6768, 0.5998, 0.6768, 0.5998, 0.6617, 0.6098, 0.7677, 0.6098, 0.7829, 0.5998, 0.7829, 0.5998, 0.7677, 0.6098, 0.8738, 0.6048, 0.889, 0.5998, 0.8738, 0.6048, 0.6465, 0.6098, 0.6617, 0.5998, 0.6617, 0.6098, 0.7526, 0.6098, 0.7677, 0.5998, 0.7677, 0.5998, 0.7526, 0.6098, 0.8587, 0.6098, 0.8738, 0.5998, 0.8738, 0.5998, 0.8587, 0.6098, 0.7374, 0.6098, 0.7526, 0.5998, 0.7526, 0.5998, 0.7374, 0.6098, 0.8435, 0.6098, 0.8587, 0.5998, 0.8587, 0.5998, 0.8435, 0.6098, 0.7223, 0.6098, 0.7374, 0.5998, 0.7374, 0.5998, 0.7223, 0.6098, 0.8284, 0.6098, 0.8435, 0.5998, 0.8435, 0.5998, 0.8284, 0.6098, 0.7071, 0.6098, 0.7223, 0.5998, 0.7223, 0.5998, 0.7071, 0.5998, 0.7526, 0.5998, 0.7677, 0.5899, 0.7677, 0.5899, 0.7526, 0.5998, 0.8587, 0.5998, 0.8738, 0.5899, 0.8738, 0.5899, 0.8587, 0.5998, 0.7374, 0.5998, 0.7526, 0.5899, 0.7526, 0.5899, 0.7374, 0.5998, 0.8435, 0.5998, 0.8587, 0.5899, 0.8587, 0.5899, 0.8435, 0.5998, 0.7223, 0.5998, 0.7374, 0.5899, 0.7374, 0.5899, 0.7223, 0.5998, 0.8284, 0.5998, 0.8435, 0.5899, 0.8435, 0.5899, 0.8284, 0.5998, 0.7071, 0.5998, 0.7223, 0.5899, 0.7223, 0.5899, 0.7071, 0.5998, 0.8132, 0.5998, 0.8284, 0.5899, 0.8284, 0.5899, 0.8132, 0.5998, 0.692, 0.5998, 0.7071, 0.5899, 0.7071, 0.5899, 0.692, 0.5998, 0.798, 0.5998, 0.8132, 0.5899, 0.8132, 0.5899, 0.798, 0.5998, 0.6768, 0.5998, 0.692, 0.5899, 0.692, 0.5899, 0.6768, 0.5998, 0.7829, 0.5998, 0.798, 0.5899, 0.798, 0.5899, 0.7829, 0.5998, 0.6617, 0.5998, 0.6768, 0.5899, 0.6768, 0.5899, 0.6617, 0.5998, 0.7677, 0.5998, 0.7829, 0.5899, 0.7829, 0.5899, 0.7677, 0.5998, 0.8738, 0.5948, 0.889, 0.5899, 0.8738, 0.5948, 0.6465, 0.5998, 0.6617, 0.5899, 0.6617, 0.5899, 0.692, 0.5899, 0.7071, 0.5799, 0.7071, 0.5799, 0.692, 0.5899, 0.798, 0.5899, 0.8132, 0.5799, 0.8132, 0.5799, 0.798, 0.5899, 0.6768, 0.5899, 0.692, 0.5799, 0.692, 0.5799, 0.6768, 0.5899, 0.7829, 0.5899, 0.798, 0.5799, 0.798, 0.5799, 0.7829, 0.5899, 0.6617, 0.5899, 0.6768, 0.5799, 0.6768, 0.5799, 0.6617, 0.5899, 0.7677, 0.5899, 0.7829, 0.5799, 0.7829, 0.5799, 0.7677, 0.5899, 0.8738, 0.5849, 0.889, 0.5799, 0.8738, 0.5849, 0.6465, 0.5899, 0.6617, 0.5799, 0.6617, 0.5899, 0.7526, 0.5899, 0.7677, 0.5799, 0.7677, 0.5799, 0.7526, 0.5899, 0.8587, 0.5899, 0.8738, 0.5799, 0.8738, 0.5799, 0.8587, 0.5899, 0.7374, 0.5899, 0.7526, 0.5799, 0.7526, 0.5799, 0.7374, 0.5899, 0.8435, 0.5899, 0.8587, 0.5799, 0.8587, 0.5799, 0.8435, 0.5899, 0.7223, 0.5899, 0.7374, 0.5799, 0.7374, 0.5799, 0.7223, 0.5899, 0.8284, 0.5899, 0.8435, 0.5799, 0.8435, 0.5799, 0.8284, 0.5899, 0.7071, 0.5899, 0.7223, 0.5799, 0.7223, 0.5799, 0.7071, 0.5899, 0.8132, 0.5899, 0.8284, 0.5799, 0.8284, 0.5799, 0.8132])
me_sphere.materials.append(mat_material_001)
me_sphere.use_remesh_fix_poles = True
me_sphere.use_remesh_preserve_attributes = False
me_sphere.use_mirror_vertex_groups = False
me_sphere.update()
me_cylinder = bpy.data.meshes.new('Cylinder')
me_cylinder.from_pydata([(0.0, 1.0, -1.0), (0.0, 1.0, 1.0), (0.1951, 0.9808, -1.0), (0.1951, 0.9808, 1.0), (0.3827, 0.9239, -1.0), (0.3827, 0.9239, 1.0), (0.5556, 0.8315, -1.0), (0.5556, 0.8315, 1.0), (0.7071, 0.7071, -1.0), (0.7071, 0.7071, 1.0), (0.8315, 0.5556, -1.0), (0.8315, 0.5556, 1.0), (0.9239, 0.3827, -1.0), (0.9239, 0.3827, 1.0), (0.9808, 0.1951, -1.0), (0.9808, 0.1951, 1.0), (1.0, 7.55e-08, -1.0), (1.0, 7.55e-08, 1.0), (0.9808, -0.1951, -1.0), (0.9808, -0.1951, 1.0), (0.9239, -0.3827, -1.0), (0.9239, -0.3827, 1.0), (0.8315, -0.5556, -1.0), (0.8315, -0.5556, 1.0), (0.7071, -0.7071, -1.0), (0.7071, -0.7071, 1.0), (0.5556, -0.8315, -1.0), (0.5556, -0.8315, 1.0), (0.3827, -0.9239, -1.0), (0.3827, -0.9239, 1.0), (0.1951, -0.9808, -1.0), (0.1951, -0.9808, 1.0), (-3.258e-07, -1.0, -1.0), (-3.258e-07, -1.0, 1.0), (-0.1951, -0.9808, -1.0), (-0.1951, -0.9808, 1.0), (-0.3827, -0.9239, -1.0), (-0.3827, -0.9239, 1.0), (-0.5556, -0.8315, -1.0), (-0.5556, -0.8315, 1.0), (-0.7071, -0.7071, -1.0), (-0.7071, -0.7071, 1.0), (-0.8315, -0.5556, -1.0), (-0.8315, -0.5556, 1.0), (-0.9239, -0.3827, -1.0), (-0.9239, -0.3827, 1.0), (-0.9808, -0.1951, -1.0), (-0.9808, -0.1951, 1.0), (-1.0, 9.656e-07, -1.0), (-1.0, 9.656e-07, 1.0), (-0.9808, 0.1951, -1.0), (-0.9808, 0.1951, 1.0), (-0.9239, 0.3827, -1.0), (-0.9239, 0.3827, 1.0), (-0.8315, 0.5556, -1.0), (-0.8315, 0.5556, 1.0), (-0.7071, 0.7071, -1.0), (-0.7071, 0.7071, 1.0), (-0.5556, 0.8315, -1.0), (-0.5556, 0.8315, 1.0), (-0.3827, 0.9239, -1.0), (-0.3827, 0.9239, 1.0), (-0.1951, 0.9808, -1.0), (-0.1951, 0.9808, 1.0)], [], [(0, 1, 3, 2), (2, 3, 5, 4), (4, 5, 7, 6), (6, 7, 9, 8), (8, 9, 11, 10), (10, 11, 13, 12), (12, 13, 15, 14), (14, 15, 17, 16), (16, 17, 19, 18), (18, 19, 21, 20), (20, 21, 23, 22), (22, 23, 25, 24), (24, 25, 27, 26), (26, 27, 29, 28), (28, 29, 31, 30), (30, 31, 33, 32), (32, 33, 35, 34), (34, 35, 37, 36), (36, 37, 39, 38), (38, 39, 41, 40), (40, 41, 43, 42), (42, 43, 45, 44), (44, 45, 47, 46), (46, 47, 49, 48), (48, 49, 51, 50), (50, 51, 53, 52), (52, 53, 55, 54), (54, 55, 57, 56), (56, 57, 59, 58), (58, 59, 61, 60), (3, 1, 63, 61, 59, 57, 55, 53, 51, 49, 47, 45, 43, 41, 39, 37, 35, 33, 31, 29, 27, 25, 23, 21, 19, 17, 15, 13, 11, 9, 7, 5), (60, 61, 63, 62), (62, 63, 1, 0), (0, 2, 4, 6, 8, 10, 12, 14, 16, 18, 20, 22, 24, 26, 28, 30, 32, 34, 36, 38, 40, 42, 44, 46, 48, 50, 52, 54, 56, 58, 60, 62)])
_uv = me_cylinder.uv_layers.new(name='UVMap')
_uv.uv.foreach_set('vector', [0.6913, 0.3708, 0.6913, 0.5621, 0.6794, 0.5621, 0.6794, 0.3708, 0.6794, 0.3708, 0.6794, 0.5621, 0.6674, 0.5621, 0.6674, 0.3708, 0.6674, 0.3708, 0.6674, 0.5621, 0.6554, 0.5621, 0.6554, 0.3708, 0.6554, 0.3708, 0.6554, 0.5621, 0.6435, 0.5621, 0.6435, 0.3708, 0.6435, 0.3708, 0.6435, 0.5621, 0.6315, 0.5621, 0.6315, 0.3708, 0.6315, 0.3708, 0.6315, 0.5621, 0.6196, 0.5621, 0.6196, 0.3708, 0.6196, 0.3708, 0.6196, 0.5621, 0.6076, 0.5621, 0.6076, 0.3708, 0.6076, 0.3708, 0.6076, 0.5621, 0.5957, 0.5621, 0.5957, 0.3708, 0.5957, 0.3708, 0.5957, 0.5621, 0.5837, 0.5621, 0.5837, 0.3708, 0.5837, 0.3708, 0.5837, 0.5621, 0.5717, 0.5621, 0.5717, 0.3708, 0.5717, 0.3708, 0.5717, 0.5621, 0.5598, 0.5621, 0.5598, 0.3708, 0.5598, 0.3708, 0.5598, 0.5621, 0.5478, 0.5621, 0.5478, 0.3708, 0.5478, 0.3708, 0.5478, 0.5621, 0.5359, 0.5621, 0.5359, 0.3708, 0.5359, 0.3708, 0.5359, 0.5621, 0.5239, 0.5621, 0.5239, 0.3708, 0.5239, 0.3708, 0.5239, 0.5621, 0.512, 0.5621, 0.512, 0.3708, 0.512, 0.3708, 0.512, 0.5621, 0.5, 0.5621, 0.5, 0.3708, 0.5, 0.3708, 0.5, 0.5621, 0.488, 0.5621, 0.488, 0.3708, 0.488, 0.3708, 0.488, 0.5621, 0.4761, 0.5621, 0.4761, 0.3708, 0.4761, 0.3708, 0.4761, 0.5621, 0.4641, 0.5621, 0.4641, 0.3708, 0.4641, 0.3708, 0.4641, 0.5621, 0.4522, 0.5621, 0.4522, 0.3708, 0.4522, 0.3708, 0.4522, 0.5621, 0.4402, 0.5621, 0.4402, 0.3708, 0.4402, 0.3708, 0.4402, 0.5621, 0.4283, 0.5621, 0.4283, 0.3708, 0.4283, 0.3708, 0.4283, 0.5621, 0.4163, 0.5621, 0.4163, 0.3708, 0.4163, 0.3708, 0.4163, 0.5621, 0.4043, 0.5621, 0.4043, 0.3708, 0.4043, 0.3708, 0.4043, 0.5621, 0.3924, 0.5621, 0.3924, 0.3708, 0.3924, 0.3708, 0.3924, 0.5621, 0.3804, 0.5621, 0.3804, 0.3708, 0.3804, 0.3708, 0.3804, 0.5621, 0.3685, 0.5621, 0.3685, 0.3708, 0.3685, 0.3708, 0.3685, 0.5621, 0.3565, 0.5621, 0.3565, 0.3708, 0.3565, 0.3708, 0.3565, 0.5621, 0.3446, 0.5621, 0.3446, 0.3708, 0.3446, 0.3708, 0.3446, 0.5621, 0.3326, 0.5621, 0.3326, 0.3708, 0.4223, 0.3652, 0.4043, 0.367, 0.3864, 0.3652, 0.3692, 0.36, 0.3533, 0.3515, 0.3394, 0.3401, 0.328, 0.3262, 0.3195, 0.3103, 0.3143, 0.2931, 0.3125, 0.2751, 0.3143, 0.2572, 0.3195, 0.24, 0.328, 0.2241, 0.3394, 0.2102, 0.3533, 0.1988, 0.3692, 0.1903, 0.3864, 0.1851, 0.4043, 0.1833, 0.4223, 0.1851, 0.4395, 0.1903, 0.4554, 0.1988, 0.4693, 0.2102, 0.4807, 0.2241, 0.4892, 0.24, 0.4944, 0.2572, 0.4962, 0.2751, 0.4944, 0.2931, 0.4892, 0.3103, 0.4807, 0.3262, 0.4693, 0.3401, 0.4554, 0.3515, 0.4395, 0.36, 0.3326, 0.3708, 0.3326, 0.5621, 0.3206, 0.5621, 0.3206, 0.3708, 0.3206, 0.3708, 0.3206, 0.5621, 0.3087, 0.5621, 0.3087, 0.3708, 0.5957, 0.2851, 0.6136, 0.2833, 0.6308, 0.2781, 0.6467, 0.2696, 0.6606, 0.2582, 0.672, 0.2443, 0.6805, 0.2284, 0.6857, 0.2112, 0.6875, 0.1932, 0.6857, 0.1753, 0.6805, 0.1581, 0.672, 0.1422, 0.6606, 0.1283, 0.6467, 0.1169, 0.6308, 0.1084, 0.6136, 0.1032, 0.5957, 0.1014, 0.5777, 0.1032, 0.5605, 0.1084, 0.5446, 0.1169, 0.5307, 0.1283, 0.5193, 0.1422, 0.5108, 0.1581, 0.5056, 0.1753, 0.5038, 0.1932, 0.5056, 0.2112, 0.5108, 0.2284, 0.5193, 0.2443, 0.5307, 0.2582, 0.5446, 0.2696, 0.5605, 0.2781, 0.5777, 0.2833])
me_cylinder.materials.append(mat_material_003)
me_cylinder.use_remesh_fix_poles = True
me_cylinder.use_remesh_preserve_attributes = False
me_cylinder.use_mirror_vertex_groups = False
me_cylinder.update()
me_cylinder_001 = bpy.data.meshes.new('Cylinder.001')
me_cylinder_001.from_pydata([(0.0, 1.0, -1.0), (0.0, 1.0, 1.0), (0.1951, 0.9808, -1.0), (0.1951, 0.9808, 1.0), (0.3827, 0.9239, -1.0), (0.3827, 0.9239, 1.0), (0.5556, 0.8315, -1.0), (0.5556, 0.8315, 1.0), (0.7071, 0.7071, -1.0), (0.7071, 0.7071, 1.0), (0.8315, 0.5556, -1.0), (0.8315, 0.5556, 1.0), (0.9239, 0.3827, -1.0), (0.9239, 0.3827, 1.0), (0.9808, 0.1951, -1.0), (0.9808, 0.1951, 1.0), (1.0, 7.55e-08, -1.0), (1.0, 7.55e-08, 1.0), (0.9808, -0.1951, -1.0), (0.9808, -0.1951, 1.0), (0.9239, -0.3827, -1.0), (0.9239, -0.3827, 1.0), (0.8315, -0.5556, -1.0), (0.8315, -0.5556, 1.0), (0.7071, -0.7071, -1.0), (0.7071, -0.7071, 1.0), (0.5556, -0.8315, -1.0), (0.5556, -0.8315, 1.0), (0.3827, -0.9239, -1.0), (0.3827, -0.9239, 1.0), (0.1951, -0.9808, -1.0), (0.1951, -0.9808, 1.0), (-3.258e-07, -1.0, -1.0), (-3.258e-07, -1.0, 1.0), (-0.1951, -0.9808, -1.0), (-0.1951, -0.9808, 1.0), (-0.3827, -0.9239, -1.0), (-0.3827, -0.9239, 1.0), (-0.5556, -0.8315, -1.0), (-0.5556, -0.8315, 1.0), (-0.7071, -0.7071, -1.0), (-0.7071, -0.7071, 1.0), (-0.8315, -0.5556, -1.0), (-0.8315, -0.5556, 1.0), (-0.9239, -0.3827, -1.0), (-0.9239, -0.3827, 1.0), (-0.9808, -0.1951, -1.0), (-0.9808, -0.1951, 1.0), (-1.0, 9.656e-07, -1.0), (-1.0, 9.656e-07, 1.0), (-0.9808, 0.1951, -1.0), (-0.9808, 0.1951, 1.0), (-0.9239, 0.3827, -1.0), (-0.9239, 0.3827, 1.0), (-0.8315, 0.5556, -1.0), (-0.8315, 0.5556, 1.0), (-0.7071, 0.7071, -1.0), (-0.7071, 0.7071, 1.0), (-0.5556, 0.8315, -1.0), (-0.5556, 0.8315, 1.0), (-0.3827, 0.9239, -1.0), (-0.3827, 0.9239, 1.0), (-0.1951, 0.9808, -1.0), (-0.1951, 0.9808, 1.0)], [], [(0, 1, 3, 2), (2, 3, 5, 4), (4, 5, 7, 6), (6, 7, 9, 8), (8, 9, 11, 10), (10, 11, 13, 12), (12, 13, 15, 14), (14, 15, 17, 16), (16, 17, 19, 18), (18, 19, 21, 20), (20, 21, 23, 22), (22, 23, 25, 24), (24, 25, 27, 26), (26, 27, 29, 28), (28, 29, 31, 30), (30, 31, 33, 32), (32, 33, 35, 34), (34, 35, 37, 36), (36, 37, 39, 38), (38, 39, 41, 40), (40, 41, 43, 42), (42, 43, 45, 44), (44, 45, 47, 46), (46, 47, 49, 48), (48, 49, 51, 50), (50, 51, 53, 52), (52, 53, 55, 54), (54, 55, 57, 56), (56, 57, 59, 58), (58, 59, 61, 60), (3, 1, 63, 61, 59, 57, 55, 53, 51, 49, 47, 45, 43, 41, 39, 37, 35, 33, 31, 29, 27, 25, 23, 21, 19, 17, 15, 13, 11, 9, 7, 5), (60, 61, 63, 62), (62, 63, 1, 0), (0, 2, 4, 6, 8, 10, 12, 14, 16, 18, 20, 22, 24, 26, 28, 30, 32, 34, 36, 38, 40, 42, 44, 46, 48, 50, 52, 54, 56, 58, 60, 62)])
_uv = me_cylinder_001.uv_layers.new(name='UVMap')
_uv.uv.foreach_set('vector', [0.6913, 0.2939, 0.6913, 0.261, 0.6794, 0.261, 0.6794, 0.2939, 0.6794, 0.2939, 0.6794, 0.261, 0.6674, 0.261, 0.6674, 0.2939, 0.6674, 0.2939, 0.6674, 0.261, 0.6554, 0.261, 0.6554, 0.2939, 0.6554, 0.2939, 0.6554, 0.261, 0.6435, 0.261, 0.6435, 0.2939, 0.6435, 0.2939, 0.6435, 0.261, 0.6315, 0.261, 0.6315, 0.2939, 0.6315, 0.2939, 0.6315, 0.261, 0.6196, 0.261, 0.6196, 0.2939, 0.6196, 0.2939, 0.6196, 0.261, 0.6076, 0.261, 0.6076, 0.2939, 0.6076, 0.2939, 0.6076, 0.261, 0.5957, 0.261, 0.5957, 0.2939, 0.5957, 0.2939, 0.5957, 0.261, 0.5837, 0.261, 0.5837, 0.2939, 0.5837, 0.2939, 0.5837, 0.261, 0.5717, 0.261, 0.5717, 0.2939, 0.5717, 0.2939, 0.5717, 0.261, 0.5598, 0.261, 0.5598, 0.2939, 0.5598, 0.2939, 0.5598, 0.261, 0.5478, 0.261, 0.5478, 0.2939, 0.5478, 0.2939, 0.5478, 0.261, 0.5359, 0.261, 0.5359, 0.2939, 0.5359, 0.3708, 0.5359, 0.5621, 0.5239, 0.5621, 0.5239, 0.3708, 0.5239, 0.3708, 0.5239, 0.5621, 0.512, 0.5621, 0.512, 0.3708, 0.512, 0.3708, 0.512, 0.5621, 0.5, 0.5621, 0.5, 0.3708, 0.5, 0.3708, 0.5, 0.5621, 0.488, 0.5621, 0.488, 0.3708, 0.488, 0.3708, 0.488, 0.5621, 0.4761, 0.5621, 0.4761, 0.3708, 0.4761, 0.3708, 0.4761, 0.5621, 0.4641, 0.5621, 0.4641, 0.3708, 0.4641, 0.3708, 0.4641, 0.5621, 0.4522, 0.5621, 0.4522, 0.3708, 0.4522, 0.3708, 0.4522, 0.5621, 0.4402, 0.5621, 0.4402, 0.3708, 0.4402, 0.3708, 0.4402, 0.5621, 0.4283, 0.5621, 0.4283, 0.3708, 0.4283, 0.3708, 0.4283, 0.5621, 0.4163, 0.5621, 0.4163, 0.3708, 0.4163, 0.3708, 0.4163, 0.5621, 0.4043, 0.5621, 0.4043, 0.3708, 0.4043, 0.3708, 0.4043, 0.5621, 0.3924, 0.5621, 0.3924, 0.3708, 0.3924, 0.3708, 0.3924, 0.5621, 0.3804, 0.5621, 0.3804, 0.3708, 0.3804, 0.3708, 0.3804, 0.5621, 0.3685, 0.5621, 0.3685, 0.3708, 0.3685, 0.3708, 0.3685, 0.5621, 0.3565, 0.5621, 0.3565, 0.3708, 0.3565, 0.3708, 0.3565, 0.5621, 0.3446, 0.5621, 0.3446, 0.3708, 0.3446, 0.2939, 0.3446, 0.261, 0.3326, 0.261, 0.3326, 0.2939, 0.4223, 0.3652, 0.4043, 0.367, 0.3864, 0.3652, 0.3692, 0.36, 0.3533, 0.3515, 0.3394, 0.3401, 0.328, 0.3262, 0.3195, 0.3103, 0.3143, 0.2931, 0.3125, 0.2751, 0.3143, 0.2572, 0.3195, 0.24, 0.328, 0.2241, 0.3394, 0.2102, 0.3533, 0.1988, 0.3692, 0.1903, 0.3864, 0.1851, 0.4043, 0.1833, 0.4223, 0.1851, 0.4395, 0.1903, 0.4554, 0.1988, 0.4693, 0.2102, 0.4807, 0.2241, 0.4892, 0.24, 0.4944, 0.2572, 0.4962, 0.2751, 0.4944, 0.2931, 0.4892, 0.3103, 0.4807, 0.3262, 0.4693, 0.3401, 0.4554, 0.3515, 0.4395, 0.36, 0.3326, 0.2939, 0.3326, 0.261, 0.3206, 0.261, 0.3206, 0.2939, 0.3206, 0.2939, 0.3206, 0.261, 0.3087, 0.261, 0.3087, 0.2939, 0.5957, 0.2347, 0.6136, 0.2329, 0.6308, 0.2277, 0.6467, 0.2192, 0.6606, 0.2078, 0.672, 0.1939, 0.6805, 0.178, 0.6857, 0.1608, 0.6875, 0.1428, 0.6857, 0.1249, 0.6805, 0.1077, 0.672, 0.09183, 0.6606, 0.07791, 0.6467, 0.06649, 0.6308, 0.058, 0.6136, 0.05278, 0.5957, 0.05101, 0.5777, 0.05278, 0.5605, 0.058, 0.5446, 0.06649, 0.5307, 0.07791, 0.5193, 0.09183, 0.5108, 0.1077, 0.5056, 0.1249, 0.5038, 0.1428, 0.5056, 0.1608, 0.5108, 0.178, 0.5193, 0.1939, 0.5307, 0.2078, 0.5446, 0.2192, 0.5605, 0.2277, 0.5777, 0.2329])
me_cylinder_001.materials.append(mat_material_004)
me_cylinder_001.use_remesh_fix_poles = True
me_cylinder_001.use_remesh_preserve_attributes = False
me_cylinder_001.use_mirror_vertex_groups = False
me_cylinder_001.update()
me_cube_001 = bpy.data.meshes.new('Cube.001')
me_cube_001.from_pydata([(-1.0, -1.0, -1.0), (-1.0, -1.0, 1.0), (-1.0, 1.0, -1.0), (-1.0, 1.0, 1.0), (1.0, -1.0, -1.0), (1.0, -1.0, 1.0), (1.0, 1.0, -1.0), (1.0, 1.0, 1.0), (-1.0, 0.0, 0.4194), (-1.0, 0.0, 1.0), (1.0, 0.0, 0.4194), (1.0, 0.0, 1.0), (-1.0, -0.5027, 0.4194), (1.0, -0.5027, 1.0), (-1.0, -0.5027, 1.0), (1.0, -0.5027, 0.4194), (-1.0, 0.5, 1.0), (1.0, 0.5, 0.4194), (-1.0, 0.5, 0.4194), (1.0, 0.5, 1.0), (-1.0, 0.75, 1.0), (1.0, 0.75, 0.04153), (-1.0, 0.75, 0.04153), (1.0, 0.75, 1.0), (-1.0, -0.7513, 0.04153), (1.0, -0.7513, 1.0), (-1.0, -0.7513, 1.0), (1.0, -0.7513, 0.04153), (-1.0, -0.8757, 0.04153), (1.0, -0.8757, 1.0), (-1.0, -0.8757, 1.0), (1.0, -0.8757, 0.04153), (-1.0, 0.875, 1.0), (1.0, 0.875, 0.04153), (-1.0, 0.875, 0.04153), (1.0, 0.875, 1.0), (9.232, 1.0, 1.0), (9.232, 1.0, -1.0), (9.232, 0.875, -1.0), (9.232, -0.8757, 1.0), (9.232, -1.0, 1.0), (9.232, -1.0, -1.0), (9.232, -0.8757, -1.0), (9.232, 0.875, 1.0), (12.52, 1.0, 1.0), (12.52, 1.0, -1.0), (12.52, 0.875, -1.0), (12.52, -0.8757, 1.0), (12.52, -1.0, 1.0), (12.52, -1.0, -1.0), (12.52, -0.8757, -1.0), (12.52, 0.875, 1.0)], [], [(34, 32, 3, 2), (2, 3, 7, 6), (29, 5, 40, 39), (4, 5, 1, 0), (28, 31, 4, 0), (29, 30, 1, 5), (19, 16, 9, 11), (18, 17, 10, 8), (17, 19, 11, 10), (12, 14, 9, 8), (24, 26, 14, 12), (11, 9, 14, 13), (8, 10, 15, 12), (10, 11, 13, 15), (21, 23, 19, 17), (22, 21, 17, 18), (23, 20, 16, 19), (8, 9, 16, 18), (35, 32, 20, 23), (34, 33, 21, 22), (33, 35, 23, 21), (18, 16, 20, 22), (28, 30, 26, 24), (13, 14, 26, 25), (12, 15, 27, 24), (15, 13, 25, 27), (0, 1, 30, 28), (25, 26, 30, 29), (24, 27, 31, 28), (27, 25, 29, 31), (7, 35, 43, 36), (2, 6, 33, 34), (7, 3, 32, 35), (22, 20, 32, 34), (36, 43, 51, 44), (38, 37, 45, 46), (6, 7, 36, 37), (31, 29, 39, 42), (4, 31, 42, 41), (35, 33, 38, 43), (5, 4, 41, 40), (33, 6, 37, 38), (50, 47, 48, 49), (45, 44, 51, 46), (41, 42, 50, 49), (39, 40, 48, 47), (37, 36, 44, 45), (43, 38, 46, 51), (42, 39, 47, 50), (40, 41, 49, 48)])
_uv = me_cube_001.uv_layers.new(name='UVMap')
_uv.uv.foreach_set('vector', [0.4347, 0.4458, 0.4468, 0.4458, 0.4468, 0.4469, 0.4347, 0.4469, 0.5272, 0.4332, 0.5934, 0.4332, 0.5934, 0.4757, 0.5272, 0.4757, 0.4468, 0.4529, 0.4468, 0.454, 0.4468, 0.454, 0.4468, 0.4529, 0.4267, 0.454, 0.4468, 0.454, 0.4468, 0.4717, 0.4267, 0.4717, 0.3611, 0.5729, 0.4068, 0.5729, 0.4068, 0.5794, 0.3611, 0.5794, 0.4468, 0.4529, 0.4668, 0.4529, 0.4668, 0.454, 0.4468, 0.454, 0.5934, 0.4184, 0.7029, 0.4184, 0.7029, 0.429, 0.5934, 0.429, 0.3611, 0.501, 0.4068, 0.501, 0.4068, 0.5271, 0.3611, 0.5271, 0.375, 0.1625, 0.625, 0.1625, 0.625, 0.225, 0.375, 0.225, 0.4347, 0.4336, 0.4468, 0.4336, 0.4468, 0.438, 0.4347, 0.438, 0.4347, 0.4313, 0.4468, 0.4313, 0.4468, 0.4336, 0.4347, 0.4336, 0.5934, 0.429, 0.7029, 0.429, 0.7029, 0.4397, 0.5934, 0.4397, 0.3611, 0.5271, 0.4068, 0.5271, 0.4068, 0.5534, 0.3611, 0.5534, 0.375, 0.225, 0.625, 0.225, 0.625, 0.2878, 0.375, 0.2878, 0.4838, 0.4131, 0.5934, 0.4131, 0.5934, 0.4184, 0.4838, 0.4184, 0.4226, 0.4669, 0.4347, 0.4669, 0.4347, 0.4691, 0.4226, 0.4691, 0.5934, 0.4131, 0.7029, 0.4131, 0.7029, 0.4184, 0.5934, 0.4184, 0.4347, 0.438, 0.4468, 0.438, 0.4468, 0.4425, 0.4347, 0.4425, 0.5934, 0.4104, 0.7029, 0.4104, 0.7029, 0.4131, 0.5934, 0.4131, 0.4226, 0.4657, 0.4347, 0.4657, 0.4347, 0.4669, 0.4226, 0.4669, 0.4838, 0.4104, 0.5934, 0.4104, 0.5934, 0.4131, 0.4838, 0.4131, 0.4347, 0.4425, 0.4468, 0.4425, 0.4468, 0.4447, 0.4347, 0.4447, 0.4347, 0.4302, 0.4468, 0.4302, 0.4468, 0.4313, 0.4347, 0.4313, 0.5934, 0.4397, 0.7029, 0.4397, 0.7029, 0.4449, 0.5934, 0.4449, 0.3611, 0.5534, 0.4068, 0.5534, 0.4068, 0.5664, 0.3611, 0.5664, 0.375, 0.2878, 0.625, 0.2878, 0.625, 0.3189, 0.375, 0.3189, 0.4347, 0.4291, 0.4468, 0.4291, 0.4468, 0.4302, 0.4347, 0.4302, 0.5934, 0.4449, 0.7029, 0.4449, 0.7029, 0.4476, 0.5934, 0.4476, 0.3611, 0.5664, 0.4068, 0.5664, 0.4068, 0.5729, 0.3611, 0.5729, 0.375, 0.3189, 0.625, 0.3189, 0.625, 0.3344, 0.375, 0.3344, 0.5934, 0.4078, 0.5934, 0.4104, 0.5934, 0.4104, 0.5934, 0.4078, 0.4226, 0.4646, 0.4347, 0.4646, 0.4347, 0.4657, 0.4226, 0.4657, 0.5934, 0.4078, 0.7029, 0.4078, 0.7029, 0.4104, 0.5934, 0.4104, 0.4347, 0.4447, 0.4468, 0.4447, 0.4468, 0.4458, 0.4347, 0.4458, 0.5934, 0.4078, 0.5934, 0.4104, 0.5934, 0.4104, 0.5934, 0.4078, 0.4068, 0.4813, 0.4068, 0.4748, 0.4068, 0.4748, 0.4068, 0.4813, 0.5272, 0.4757, 0.5934, 0.4757, 0.5934, 0.4757, 0.5272, 0.4757, 0.4068, 0.5729, 0.4526, 0.5729, 0.4526, 0.5729, 0.4068, 0.5729, 0.4068, 0.5794, 0.4068, 0.5729, 0.4068, 0.5729, 0.4068, 0.5794, 0.4468, 0.4373, 0.4267, 0.4373, 0.4267, 0.4373, 0.4468, 0.4373, 0.4468, 0.454, 0.4267, 0.454, 0.4267, 0.454, 0.4468, 0.454, 0.4347, 0.4657, 0.4347, 0.4646, 0.4347, 0.4646, 0.4347, 0.4657, 0.375, 0.3344, 0.625, 0.3344, 0.625, 0.35, 0.375, 0.35, 0.375, 0.09998, 0.625, 0.09998, 0.625, 0.1156, 0.375, 0.1156, 0.4068, 0.5794, 0.4068, 0.5729, 0.4068, 0.5729, 0.4068, 0.5794, 0.5934, 0.4476, 0.5934, 0.4502, 0.5934, 0.4502, 0.5934, 0.4476, 0.375, 0.5, 0.625, 0.5, 0.625, 0.5, 0.375, 0.5, 0.4468, 0.4373, 0.4267, 0.4373, 0.4267, 0.4373, 0.4468, 0.4373, 0.4068, 0.5729, 0.4526, 0.5729, 0.4526, 0.5729, 0.4068, 0.5729, 0.5934, 0.4502, 0.4838, 0.4502, 0.4838, 0.4502, 0.5934, 0.4502])
me_cube_001.materials.append(mat_material_002)
me_cube_001.use_remesh_fix_poles = True
me_cube_001.use_remesh_preserve_attributes = False
me_cube_001.use_mirror_vertex_groups = False
me_cube_001.update()

# ---- objects
ob_sphere = bpy.data.objects.new('Sphere', me_sphere)
ob_cylinder = bpy.data.objects.new('Cylinder', me_cylinder)
ob_cylinder_001 = bpy.data.objects.new('Cylinder.001', me_cylinder_001)
ob_cube = bpy.data.objects.new('Cube', me_cube_001)

# ---- transforms, parenting, visibility, modifiers, constraints
ob_sphere.location = (0.01152, 0.0232, -0.0595)
ob_sphere.rotation_euler = (0.01695, 0.007357, -0.0296)
ob_sphere.scale = (0.7155, 0.7155, 0.7155)
ob_sphere.lineart.crease_threshold = 0.0
ob_cylinder.location = (-0.7589, -0.2612, 0.02994)
ob_cylinder.rotation_euler = (0.0, 1.484, 0.0)
ob_cylinder.scale = (0.2075, 0.208, 0.1177)
ob_cylinder.lineart.crease_threshold = 0.0
ob_cylinder_001.location = (-0.7589, 0.2997, 0.02994)
ob_cylinder_001.rotation_euler = (0.0, 1.484, 0.0)
ob_cylinder_001.scale = (0.2075, 0.208, 0.1105)
ob_cylinder_001.lineart.crease_threshold = 0.0
ob_cube.location = (-0.7589, 0.0187, 0.1085)
ob_cube.scale = (0.07745, 0.7086, 0.07745)
ob_cube.lineart.crease_threshold = 0.0

# ---- collection membership
col_collection.objects.link(ob_sphere)
col_collection.objects.link(ob_cylinder)
col_collection.objects.link(ob_cylinder_001)
col_collection.objects.link(ob_cube)

# ---- scene / render settings (as saved in the file)
scene.frame_start = 1; scene.frame_end = 250; scene.frame_set(1)
scene.render.engine = 'BLENDER_EEVEE_NEXT'
scene.cycles.use_denoising = False
scene.cycles.samples = 128
scene.cycles.sampling_pattern = 'TABULATED_SOBOL'
scene.cycles.use_adaptive_sampling = False
scene.cycles.use_light_tree = False
scene.view_settings.view_transform = 'Filmic'
bpy.context.view_layer.update()

# ---- added for rendering (the .blend has no active camera and no usable light): camera, sun
cam_auto = bpy.data.cameras.new('AutoCamera')
cam_auto.lens = 50.0
cam_auto.sensor_width = 36.0
cam_auto.clip_end = 1000.0
ob_auto_camera = bpy.data.objects.new('AutoCamera', cam_auto)
scene.collection.objects.link(ob_auto_camera)
ob_auto_camera.location = (2.395, -2.93557, 1.91301)
ob_auto_camera.rotation_euler = (1.09748, -7.21219e-08, 0.694738)
scene.camera = ob_auto_camera
light_auto_sun = bpy.data.lights.new('AutoSun', 'SUN')
light_auto_sun.energy = 3.0
light_auto_sun.angle = 0.0523599
ob_auto_sun = bpy.data.objects.new('AutoSun', light_auto_sun)
scene.collection.objects.link(ob_auto_sun)
ob_auto_sun.rotation_euler = (0.872665, 0.174533, 0.523599)
bpy.context.view_layer.update()

